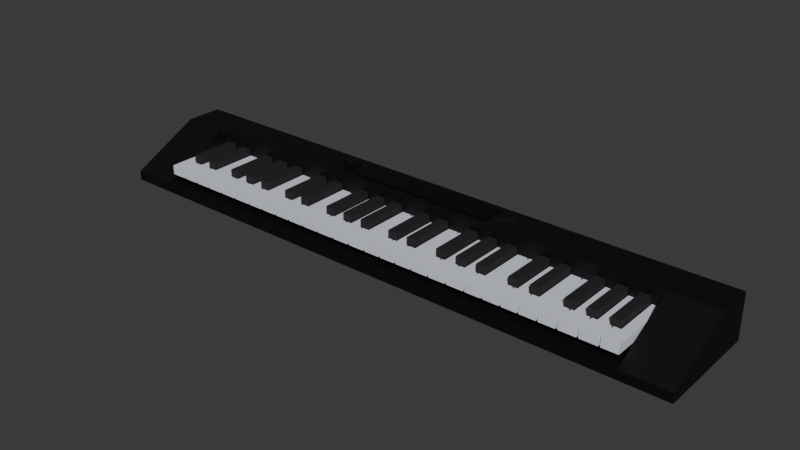 # Source: synthesizer.blend  (saved by Blender 4.0.36; exported with 4.5.12 LTS)
import bpy
from mathutils import Matrix  # noqa: F401  (used for matrix-valued properties, if any)

bpy.ops.wm.read_factory_settings(use_empty=True)
scene = bpy.context.scene
scene.name = 'Scene'

# ---- materials (node trees are filled in below, after node groups)
mat_chassis = bpy.data.materials.new('chassis')
mat_chassis.use_backface_culling = True
mat_chassis.use_transparent_shadow = False
mat_chassis.diffuse_color = (0.01696, 0.01696, 0.01696, 1.0)
mat_screen = bpy.data.materials.new('screen')
mat_screen.use_backface_culling = True
mat_screen.use_transparent_shadow = False
mat_screen.diffuse_color = (0.0, 0.0, 0.0, 1.0)
mat_key_white = bpy.data.materials.new('key_white')
mat_key_white.use_backface_culling = True
mat_key_white.use_transparent_shadow = False
mat_key_white.diffuse_color = (0.8668, 0.8964, 1.0, 1.0)
mat_key_black = bpy.data.materials.new('key_black')
mat_key_black.use_backface_culling = True
mat_key_black.use_transparent_shadow = False
mat_key_black.diffuse_color = (0.02519, 0.02519, 0.02519, 1.0)

# ---- material node trees
mat_chassis.use_nodes = True; mat_chassis.node_tree.nodes.clear()
_N = mat_chassis.node_tree.nodes; _L = mat_chassis.node_tree.links
n0 = _N.new('ShaderNodeBsdfPrincipled'); n0.name = 'Principled BSDF'; n0.location = (10, 300)
n0.inputs[0].default_value = (0.01696, 0.01696, 0.01696, 1.0)
n0.inputs[1].default_value = 0.8
n0.inputs[2].default_value = 0.6
n1 = _N.new('ShaderNodeOutputMaterial'); n1.name = 'Material Output'; n1.location = (320, 270)
_L.new(n0.outputs[0], n1.inputs[0])
n1.is_active_output = True
mat_screen.use_nodes = True; mat_screen.node_tree.nodes.clear()
_N = mat_screen.node_tree.nodes; _L = mat_screen.node_tree.links
n0 = _N.new('ShaderNodeBsdfPrincipled'); n0.name = 'Principled BSDF'; n0.location = (10, 300)
n0.inputs[0].default_value = (0.0, 0.0, 0.0, 1.0)
n0.inputs[1].default_value = 0.1
n0.inputs[2].default_value = 0.1
n1 = _N.new('ShaderNodeOutputMaterial'); n1.name = 'Material Output'; n1.location = (320, 270)
_L.new(n0.outputs[0], n1.inputs[0])
n1.is_active_output = True
mat_key_white.use_nodes = True; mat_key_white.node_tree.nodes.clear()
_N = mat_key_white.node_tree.nodes; _L = mat_key_white.node_tree.links
n0 = _N.new('ShaderNodeBsdfPrincipled'); n0.name = 'Principled BSDF'; n0.location = (10, 300)
n0.inputs[0].default_value = (0.8668, 0.8964, 1.0, 1.0)
n0.inputs[1].default_value = 0.35
n0.inputs[2].default_value = 0.75
n1 = _N.new('ShaderNodeOutputMaterial'); n1.name = 'Material Output'; n1.location = (320, 270)
_L.new(n0.outputs[0], n1.inputs[0])
n1.is_active_output = True
mat_key_black.use_nodes = True; mat_key_black.node_tree.nodes.clear()
_N = mat_key_black.node_tree.nodes; _L = mat_key_black.node_tree.links
n0 = _N.new('ShaderNodeBsdfPrincipled'); n0.name = 'Principled BSDF'; n0.location = (10, 300)
n0.inputs[0].default_value = (0.02519, 0.02519, 0.02519, 1.0)
n0.inputs[1].default_value = 0.5
n0.inputs[2].default_value = 0.85
n1 = _N.new('ShaderNodeOutputMaterial'); n1.name = 'Material Output'; n1.location = (320, 270)
_L.new(n0.outputs[0], n1.inputs[0])
n1.is_active_output = True

# ---- world
world_world = bpy.data.worlds.new('World'); scene.world = world_world
world_world.use_nodes = True; world_world.node_tree.nodes.clear()
_N = world_world.node_tree.nodes; _L = world_world.node_tree.links
n0 = _N.new('ShaderNodeOutputWorld'); n0.name = 'World Output'; n0.location = (300, 300)
n1 = _N.new('ShaderNodeBackground'); n1.name = 'Background'; n1.location = (10, 300)
n1.inputs[0].default_value = (0.05088, 0.05088, 0.05088, 1.0)
_L.new(n1.outputs[0], n0.inputs[0])
n0.is_active_output = True
world_world.color = (0.05088, 0.05088, 0.05088)
world_world.use_sun_shadow = False
world_world.sun_shadow_jitter_overblur = 0.0

# ---- meshes
me_bottom_panel = bpy.data.meshes.new('bottom_panel')
me_bottom_panel.from_pydata([(-0.5, 0.5, 0.0), (-0.5, -0.5, 0.0), (0.5, 0.5, 0.0), (0.5, -0.5, 0.0), (0.5, -0.5, 0.0), (0.5, -0.5, 1.0), (0.5, 0.5, 0.0), (0.5, 0.5, 1.0), (0.5, -0.5, 0.0), (-0.5, -0.5, 0.0), (0.5, -0.5, 1.0), (-0.5, -0.5, 1.0), (-0.5, 0.5, 0.0), (0.5, 0.5, 0.0), (-0.5, 0.5, 1.0), (0.5, 0.5, 1.0), (-0.5, -0.5, 1.0), (-0.5, -0.5, 0.0), (-0.5, 0.5, 1.0), (-0.5, 0.5, 0.0), (-0.5, -0.5, 1.0), (-0.5, 0.5, 1.0), (0.5, -0.5, 1.0), (0.5, 0.5, 1.0)], [], [(2, 1, 0), (1, 2, 3), (6, 5, 4), (5, 6, 7), (10, 9, 8), (9, 10, 11), (14, 13, 12), (13, 14, 15), (18, 17, 16), (17, 18, 19), (22, 21, 20), (21, 22, 23)])
_uv = me_bottom_panel.uv_layers.new(name='UVMap')
_uv.uv.foreach_set('vector', [31.9, 2.0, -31.9, 9.5, -31.9, 2.0, -31.9, 9.5, 31.9, 2.0, 31.9, 9.5, -2.0, 0.0, -9.5, 1.0, -9.5, 0.0, -9.5, 1.0, -2.0, 0.0, -2.0, 1.0, 31.9, 1.0, -31.9, 0.0, 31.9, 0.0, -31.9, 0.0, 31.9, 1.0, -31.9, 1.0, 31.9, 1.0, -31.9, 0.0, 31.9, 0.0, -31.9, 0.0, 31.9, 1.0, -31.9, 1.0, 2.0, 1.0, 9.5, 0.0, 9.5, 1.0, 9.5, 0.0, 2.0, 1.0, 2.0, 0.0, 31.9, -9.5, -31.9, -2.0, -31.9, -9.5, -31.9, -2.0, 31.9, -9.5, 31.9, -2.0])
me_bottom_panel.materials.append(mat_chassis)
me_bottom_panel.update()
me_bottom_panel.normals_split_custom_set([tuple(v) for v in zip(*[iter([0.0, 0.0, -1.0, 0.0, 0.0, -1.0, 0.0, 0.0, -1.0, 0.0, 0.0, -1.0, 0.0, 0.0, -1.0, 0.0, 0.0, -1.0, 1.0, 0.0, 0.0, 1.0, 0.0, 0.0, 1.0, 0.0, 0.0, 1.0, 0.0, 0.0, 1.0, 0.0, 0.0, 1.0, 0.0, 0.0, 0.0, -1.0, 0.0, 0.0, -1.0, 0.0, 0.0, -1.0, 0.0, 0.0, -1.0, 0.0, 0.0, -1.0, 0.0, 0.0, -1.0, 0.0, 0.0, 1.0, 0.0, 0.0, 1.0, 0.0, 0.0, 1.0, 0.0, 0.0, 1.0, 0.0, 0.0, 1.0, 0.0, 0.0, 1.0, 0.0, -1.0, 0.0, 0.0, -1.0, 0.0, 0.0, -1.0, 0.0, 0.0, -1.0, 0.0, 0.0, -1.0, 0.0, 0.0, -1.0, 0.0, 0.0, 0.0, 0.0, 1.0, 0.0, 0.0, 1.0, 0.0, 0.0, 1.0, 0.0, 0.0, 1.0, 0.0, 0.0, 1.0, 0.0, 0.0, 1.0])] * 3)])
me_back_panel = bpy.data.meshes.new('back_panel')
me_back_panel.from_pydata([(-0.5, 0.5, 0.0), (-0.5, -0.5, 0.0), (0.5, 0.5, 0.0), (0.5, -0.5, 0.0), (0.5, -0.5, 0.0), (0.5, -0.5, 1.0), (0.5, 0.5, 0.0), (0.5, 0.5, 1.0), (0.5, -0.5, 0.0), (-0.5, -0.5, 0.0), (0.5, -0.5, 1.0), (-0.5, -0.5, 1.0), (-0.5, 0.5, 0.0), (0.5, 0.5, 0.0), (-0.5, 0.5, 1.0), (0.5, 0.5, 1.0), (-0.5, -0.5, 1.0), (-0.5, -0.5, 0.0), (-0.5, 0.5, 1.0), (-0.5, 0.5, 0.0), (-0.5, -0.5, 1.0), (-0.5, 0.5, 1.0), (0.5, -0.5, 1.0), (0.5, 0.5, 1.0)], [], [(2, 1, 0), (1, 2, 3), (6, 5, 4), (5, 6, 7), (10, 9, 8), (9, 10, 11), (14, 13, 12), (13, 14, 15), (18, 17, 16), (17, 18, 19), (22, 21, 20), (21, 22, 23)])
_uv = me_back_panel.uv_layers.new(name='UVMap')
_uv.uv.foreach_set('vector', [31.9, -2.0, -31.9, 2.0, -31.9, -2.0, -31.9, 2.0, 31.9, -2.0, 31.9, 2.0, 2.0, 0.0, -2.0, 4.75, -2.0, 0.0, -2.0, 4.75, 2.0, 0.0, 2.0, 4.75, 31.9, 4.75, -31.9, 0.0, 31.9, 0.0, -31.9, 0.0, 31.9, 4.75, -31.9, 4.75, 31.9, 4.75, -31.9, 0.0, 31.9, 0.0, -31.9, 0.0, 31.9, 4.75, -31.9, 4.75, -2.0, 4.75, 2.0, 0.0, 2.0, 4.75, 2.0, 0.0, -2.0, 4.75, -2.0, 0.0, 31.9, -2.0, -31.9, 2.0, -31.9, -2.0, -31.9, 2.0, 31.9, -2.0, 31.9, 2.0])
me_back_panel.materials.append(mat_chassis)
me_back_panel.update()
me_back_panel.normals_split_custom_set([tuple(v) for v in zip(*[iter([0.0, 0.0, -1.0, 0.0, 0.0, -1.0, 0.0, 0.0, -1.0, 0.0, 0.0, -1.0, 0.0, 0.0, -1.0, 0.0, 0.0, -1.0, 1.0, 0.0, 0.0, 1.0, 0.0, 0.0, 1.0, 0.0, 0.0, 1.0, 0.0, 0.0, 1.0, 0.0, 0.0, 1.0, 0.0, 0.0, 0.0, -1.0, 0.0, 0.0, -1.0, 0.0, 0.0, -1.0, 0.0, 0.0, -1.0, 0.0, 0.0, -1.0, 0.0, 0.0, -1.0, 0.0, 0.0, 1.0, 0.0, 0.0, 1.0, 0.0, 0.0, 1.0, 0.0, 0.0, 1.0, 0.0, 0.0, 1.0, 0.0, 0.0, 1.0, 0.0, -1.0, 0.0, 0.0, -1.0, 0.0, 0.0, -1.0, 0.0, 0.0, -1.0, 0.0, 0.0, -1.0, 0.0, 0.0, -1.0, 0.0, 0.0, 0.0, 0.0, 1.0, 0.0, 0.0, 1.0, 0.0, 0.0, 1.0, 0.0, 0.0, 1.0, 0.0, 0.0, 1.0, 0.0, 0.0, 1.0])] * 3)])
me_side_panel = bpy.data.meshes.new('side_panel')
me_side_panel.from_pydata([(-0.5, 0.5, 0.0), (-0.5, -0.5, 0.0), (0.5, 0.5, 0.0), (0.5, -0.5, 0.0), (0.5, -0.5, 0.0), (-0.5, -0.5, 0.0), (0.5, -0.5, 1.0), (-0.5, -0.5, 1.0), (-0.5, -0.5, 1.0), (-0.5, -0.5, 0.0), (-0.5, 0.5, 0.0), (0.5, -0.5, 0.0), (0.5, -0.5, 1.0), (0.5, 0.5, 0.0), (-0.5, 0.5, 0.0), (0.5, 0.5, 0.0), (-0.5, -0.5, 1.0), (0.5, -0.5, 1.0)], [], [(2, 1, 0), (1, 2, 3), (6, 5, 4), (5, 6, 7), (10, 9, 8), (13, 12, 11), (16, 15, 14), (15, 16, 17)])
_uv = me_side_panel.uv_layers.new(name='UVMap')
_uv.uv.foreach_set('vector', [-31.9, 9.5, -26.9, 2.0, -26.9, 9.5, -26.9, 2.0, -31.9, 9.5, -31.9, 2.0, 31.9, 4.75, 26.9, 1.0, 31.9, 1.0, 26.9, 1.0, 31.9, 4.75, 26.9, 4.75, -9.5, 1.0, -2.0, 1.0, -2.0, 4.75, 9.5, 1.0, 2.0, 4.75, 2.0, 1.0, -26.9, -2.0, -31.9, -9.5, -26.9, -9.5, -31.9, -9.5, -26.9, -2.0, -31.9, -2.0])
me_side_panel.materials.append(mat_chassis)
me_side_panel.update()
me_side_panel.normals_split_custom_set([tuple(v) for v in zip(*[iter([0.0, 0.0, -1.0, 0.0, 0.0, -1.0, 0.0, 0.0, -1.0, 0.0, 0.0, -1.0, 0.0, 0.0, -1.0, 0.0, 0.0, -1.0, 0.0, -1.0, 0.0, 0.0, -1.0, 0.0, 0.0, -1.0, 0.0, 0.0, -1.0, 0.0, 0.0, -1.0, 0.0, 0.0, -1.0, 0.0, -1.0, 0.0, 0.0, -1.0, 0.0, 0.0, -1.0, 0.0, 0.0, 1.0, 0.0, 0.0, 1.0, 0.0, 0.0, 1.0, 0.0, 0.0, 0.0, 0.7071, 0.7071, 0.0, 0.7071, 0.7071, 0.0, 0.7071, 0.7071, 0.0, 0.7071, 0.7071, 0.0, 0.7071, 0.7071, 0.0, 0.7071, 0.7071])] * 3)])
me_screen = bpy.data.meshes.new('screen')
me_screen.from_pydata([(-0.5, 0.5, 0.0), (-0.5, -0.5, 0.0), (0.5, 0.5, 0.0), (0.5, -0.5, 0.0), (0.5, -0.5, 0.0), (0.5, -0.5, 1.0), (0.5, 0.5, 0.0), (0.5, 0.5, 1.0), (0.5, -0.5, 0.0), (-0.5, -0.5, 0.0), (0.5, -0.5, 1.0), (-0.5, -0.5, 1.0), (-0.5, 0.5, 0.0), (0.5, 0.5, 0.0), (-0.5, 0.5, 1.0), (0.5, 0.5, 1.0), (-0.5, -0.5, 1.0), (-0.5, -0.5, 0.0), (-0.5, 0.5, 1.0), (-0.5, 0.5, 0.0), (-0.5, -0.5, 1.0), (-0.5, 0.5, 1.0), (0.5, -0.5, 1.0), (0.5, 0.5, 1.0)], [], [(2, 1, 0), (1, 2, 3), (6, 5, 4), (5, 6, 7), (10, 9, 8), (9, 10, 11), (14, 13, 12), (13, 14, 15), (18, 17, 16), (17, 18, 19), (22, 21, 20), (21, 22, 23)])
_uv = me_screen.uv_layers.new(name='UVMap')
_uv.uv.foreach_set('vector', [-8.0, 1.3, 8.0, -1.3, 8.0, 1.3, 8.0, -1.3, -8.0, 1.3, -8.0, -1.3, 1.3, 4.75, -1.3, 4.85, -1.3, 4.75, -1.3, 4.85, 1.3, 4.75, 1.3, 4.85, 8.0, 4.85, -8.0, 4.75, 8.0, 4.75, -8.0, 4.75, 8.0, 4.85, -8.0, 4.85, 8.0, 4.85, -8.0, 4.75, 8.0, 4.75, -8.0, 4.75, 8.0, 4.85, -8.0, 4.85, -1.3, 4.85, 1.3, 4.75, 1.3, 4.85, 1.3, 4.75, -1.3, 4.85, -1.3, 4.75, -8.0, 1.3, 8.0, -1.3, 8.0, 1.3, 8.0, -1.3, -8.0, 1.3, -8.0, -1.3])
me_screen.materials.append(mat_screen)
me_screen.update()
me_screen.normals_split_custom_set([tuple(v) for v in zip(*[iter([0.0, 0.0, -1.0, 0.0, 0.0, -1.0, 0.0, 0.0, -1.0, 0.0, 0.0, -1.0, 0.0, 0.0, -1.0, 0.0, 0.0, -1.0, 1.0, 0.0, 0.0, 1.0, 0.0, 0.0, 1.0, 0.0, 0.0, 1.0, 0.0, 0.0, 1.0, 0.0, 0.0, 1.0, 0.0, 0.0, 0.0, -1.0, 0.0, 0.0, -1.0, 0.0, 0.0, -1.0, 0.0, 0.0, -1.0, 0.0, 0.0, -1.0, 0.0, 0.0, -1.0, 0.0, 0.0, 1.0, 0.0, 0.0, 1.0, 0.0, 0.0, 1.0, 0.0, 0.0, 1.0, 0.0, 0.0, 1.0, 0.0, 0.0, 1.0, 0.0, -1.0, 0.0, 0.0, -1.0, 0.0, 0.0, -1.0, 0.0, 0.0, -1.0, 0.0, 0.0, -1.0, 0.0, 0.0, -1.0, 0.0, 0.0, 0.0, 0.0, 1.0, 0.0, 0.0, 1.0, 0.0, 0.0, 1.0, 0.0, 0.0, 1.0, 0.0, 0.0, 1.0, 0.0, 0.0, 1.0])] * 3)])
me_button = bpy.data.meshes.new('button')
me_button.from_pydata([(-0.5, 0.5, 0.0), (0.0, -0.5, 0.0), (0.5, 0.5, 0.0), (-0.5, 0.5, 0.0), (0.5, 0.5, 0.0), (-0.5, 0.5, 1.0), (0.5, 0.5, 1.0), (0.0, -0.5, 1.0), (-0.5, 0.5, 1.0), (0.5, 0.5, 1.0), (0.0, -0.5, 1.0), (0.0, -0.5, 0.0), (-0.5, 0.5, 1.0), (-0.5, 0.5, 0.0), (0.0, -0.5, 0.0), (0.0, -0.5, 1.0), (0.5, 0.5, 0.0), (0.5, 0.5, 1.0)], [], [(2, 1, 0), (5, 4, 3), (4, 5, 6), (9, 8, 7), (12, 11, 10), (11, 12, 13), (16, 15, 14), (15, 16, 17)])
_uv = me_button.uv_layers.new(name='UVMap')
_uv.uv.foreach_set('vector', [8.875, -0.875, 10.62, -1.192e-07, 8.875, 0.875, 0.875, 5.25, -0.875, 4.75, 0.875, 4.75, -0.875, 4.75, 0.875, 5.25, -0.875, 5.25, 8.875, 0.875, 8.875, -0.875, 10.62, 1.192e-07, 8.875, 5.25, 10.62, 4.75, 10.62, 5.25, 10.62, 4.75, 8.875, 5.25, 8.875, 4.75, -8.875, 4.75, -10.62, 5.25, -10.62, 4.75, -10.62, 5.25, -8.875, 4.75, -8.875, 5.25])
me_button.materials.append(mat_chassis)
me_button.update()
me_button.normals_split_custom_set([tuple(v) for v in zip(*[iter([0.0, 0.0, -1.0, 0.0, 0.0, -1.0, 0.0, 0.0, -1.0, 0.0, 1.0, 0.0, 0.0, 1.0, 0.0, 0.0, 1.0, 0.0, 0.0, 1.0, 0.0, 0.0, 1.0, 0.0, 0.0, 1.0, 0.0, 0.0, 0.0, 1.0, 0.0, 0.0, 1.0, 0.0, 0.0, 1.0, -0.8944, -0.4472, 0.0, -0.8944, -0.4472, 0.0, -0.8944, -0.4472, 0.0, -0.8944, -0.4472, 0.0, -0.8944, -0.4472, 0.0, -0.8944, -0.4472, 0.0, 0.8944, -0.4472, 0.0, 0.8944, -0.4472, 0.0, 0.8944, -0.4472, 0.0, 0.8944, -0.4472, 0.0, 0.8944, -0.4472, 0.0, 0.8944, -0.4472, 0.0])] * 3)])
me_key_c = bpy.data.meshes.new('key_c')
me_key_c.from_pydata([(-0.5, 0.5, 0.0), (-0.5, -0.5, 0.0), (0.5, 0.5, 0.0), (0.5, -0.5, 0.0), (0.5, -0.5, 0.0), (0.5, -0.5, 1.0), (0.5, 0.5, 0.0), (0.5, 0.5, 1.0), (0.5, -0.5, 0.0), (-0.5, -0.5, 0.0), (0.5, -0.5, 1.0), (-0.5, -0.5, 1.0), (-0.5, 0.5, 0.0), (0.5, 0.5, 0.0), (-0.5, 0.5, 1.0), (0.5, 0.5, 1.0), (-0.5, -0.5, 1.0), (-0.5, -0.5, 0.0), (-0.5, 0.5, 1.0), (-0.5, 0.5, 0.0), (-0.5, -0.5, 1.0), (-0.5, 0.5, 1.0), (0.5, -0.5, 1.0), (0.5, 0.5, 1.0), (-1.2, 0.5, 0.0), (-1.2, 0.2143, 0.0), (-0.5, 0.5, 0.0), (-0.5, 0.2143, 0.0), (-0.5, 0.2143, 0.0), (-0.5, 0.2143, 1.0), (-0.5, 0.5, 0.0), (-0.5, 0.5, 1.0), (-0.5, 0.2143, 0.0), (-1.2, 0.2143, 0.0), (-0.5, 0.2143, 1.0), (-1.2, 0.2143, 1.0), (-1.2, 0.5, 0.0), (-0.5, 0.5, 0.0), (-1.2, 0.5, 1.0), (-0.5, 0.5, 1.0), (-1.2, 0.2143, 1.0), (-1.2, 0.2143, 0.0), (-1.2, 0.5, 1.0), (-1.2, 0.5, 0.0), (-1.2, 0.2143, 1.0), (-1.2, 0.5, 1.0), (-0.5, 0.2143, 1.0), (-0.5, 0.5, 1.0)], [], [(2, 1, 0), (1, 2, 3), (6, 5, 4), (5, 6, 7), (10, 9, 8), (9, 10, 11), (14, 13, 12), (13, 14, 15), (18, 17, 16), (17, 18, 19), (22, 21, 20), (21, 22, 23), (26, 25, 24), (25, 26, 27), (30, 29, 28), (29, 30, 31), (34, 33, 32), (33, 34, 35), (38, 37, 36), (37, 38, 39), (42, 41, 40), (41, 42, 43), (46, 45, 44), (45, 46, 47)])
_uv = me_key_c.uv_layers.new(name='UVMap')
_uv.uv.foreach_set('vector', [-26.7, 9.0, -25.7, 2.0, -25.7, 9.0, -25.7, 2.0, -26.7, 9.0, -26.7, 2.0, 9.0, 2.0, 2.0, 3.0, 2.0, 2.0, 2.0, 3.0, 9.0, 2.0, 9.0, 3.0, 26.7, 3.0, 25.7, 2.0, 26.7, 2.0, 25.7, 2.0, 26.7, 3.0, 25.7, 3.0, -25.7, 3.0, -26.7, 2.0, -25.7, 2.0, -26.7, 2.0, -25.7, 3.0, -26.7, 3.0, -9.0, 3.0, -2.0, 2.0, -2.0, 3.0, -2.0, 2.0, -9.0, 3.0, -9.0, 2.0, -26.7, -2.0, -25.7, -9.0, -25.7, -2.0, -25.7, -9.0, -26.7, -2.0, -26.7, -9.0, -25.7, 9.0, -25.0, 7.0, -25.0, 9.0, -25.0, 7.0, -25.7, 9.0, -25.7, 7.0, 9.0, 2.0, 7.0, 3.0, 7.0, 2.0, 7.0, 3.0, 9.0, 2.0, 9.0, 3.0, 25.7, 3.0, 25.0, 2.0, 25.7, 2.0, 25.0, 2.0, 25.7, 3.0, 25.0, 3.0, -25.0, 3.0, -25.7, 2.0, -25.0, 2.0, -25.7, 2.0, -25.0, 3.0, -25.7, 3.0, -9.0, 3.0, -7.0, 2.0, -7.0, 3.0, -7.0, 2.0, -9.0, 3.0, -9.0, 2.0, -25.7, -7.0, -25.0, -9.0, -25.0, -7.0, -25.0, -9.0, -25.7, -7.0, -25.7, -9.0])
me_key_c.materials.append(mat_key_white)
me_key_c.update()
me_key_c.normals_split_custom_set([tuple(v) for v in zip(*[iter([0.0, 0.0, -1.0, 0.0, 0.0, -1.0, 0.0, 0.0, -1.0, 0.0, 0.0, -1.0, 0.0, 0.0, -1.0, 0.0, 0.0, -1.0, 1.0, 0.0, 0.0, 1.0, 0.0, 0.0, 1.0, 0.0, 0.0, 1.0, 0.0, 0.0, 1.0, 0.0, 0.0, 1.0, 0.0, 0.0, 0.0, -1.0, 0.0, 0.0, -1.0, 0.0, 0.0, -1.0, 0.0, 0.0, -1.0, 0.0, 0.0, -1.0, 0.0, 0.0, -1.0, 0.0, 0.0, 1.0, 0.0, 0.0, 1.0, 0.0, 0.0, 1.0, 0.0, 0.0, 1.0, 0.0, 0.0, 1.0, 0.0, 0.0, 1.0, 0.0, -1.0, 0.0, 0.0, -1.0, 0.0, 0.0, -1.0, 0.0, 0.0, -1.0, 0.0, 0.0, -1.0, 0.0, 0.0, -1.0, 0.0, 0.0, 0.0, 0.0, 1.0, 0.0, 0.0, 1.0, 0.0, 0.0, 1.0, 0.0, 0.0, 1.0, 0.0, 0.0, 1.0, 0.0, 0.0, 1.0, 0.0, 0.0, -1.0, 0.0, 0.0, -1.0, 0.0, 0.0, -1.0, 0.0, 0.0, -1.0, 0.0, 0.0, -1.0, 0.0, 0.0, -1.0, 1.0, 0.0, 0.0, 1.0, 0.0, 0.0, 1.0, 0.0, 0.0, 1.0, 0.0, 0.0, 1.0, 0.0, 0.0, 1.0, 0.0, 0.0, 0.0, -1.0, 0.0, 0.0, -1.0, 0.0, 0.0, -1.0, 0.0, 0.0, -1.0, 0.0, 0.0, -1.0, 0.0, 0.0, -1.0, 0.0, 0.0, 1.0, 0.0, 0.0, 1.0, 0.0, 0.0, 1.0, 0.0, 0.0, 1.0, 0.0, 0.0, 1.0, 0.0, 0.0, 1.0, 0.0, -1.0, 0.0, 0.0, -1.0, 0.0, 0.0, -1.0, 0.0, 0.0, -1.0, 0.0, 0.0, -1.0, 0.0, 0.0, -1.0, 0.0, 0.0, 0.0, 0.0, 1.0, 0.0, 0.0, 1.0, 0.0, 0.0, 1.0, 0.0, 0.0, 1.0, 0.0, 0.0, 1.0, 0.0, 0.0, 1.0])] * 3)])
me_key_c_1 = bpy.data.meshes.new('key_c#')
me_key_c_1.from_pydata([(-0.5, 0.5, 0.0), (-0.5, -0.5, 0.0), (0.5, 0.5, 0.0), (0.5, -0.5, 0.0), (0.5, -0.5, 0.0), (0.5, -0.5, 1.0), (0.5, 0.5, 0.0), (0.5, 0.5, 1.0), (0.5, -0.5, 0.0), (-0.5, -0.5, 0.0), (0.5, -0.5, 1.0), (-0.5, -0.5, 1.0), (-0.5, 0.5, 0.0), (0.5, 0.5, 0.0), (-0.5, 0.5, 1.0), (0.5, 0.5, 1.0), (-0.5, -0.5, 1.0), (-0.5, -0.5, 0.0), (-0.5, 0.5, 1.0), (-0.5, 0.5, 0.0), (-0.5, -0.5, 1.0), (-0.5, 0.5, 1.0), (0.5, -0.5, 1.0), (0.5, 0.5, 1.0)], [], [(2, 1, 0), (1, 2, 3), (6, 5, 4), (5, 6, 7), (10, 9, 8), (9, 10, 11), (14, 13, 12), (13, 14, 15), (18, 17, 16), (17, 18, 19), (22, 21, 20), (21, 22, 23)])
_uv = me_key_c_1.uv_layers.new(name='UVMap')
_uv.uv.foreach_set('vector', [-25.6, 6.8, -24.6, 2.0, -24.6, 6.8, -24.6, 2.0, -25.6, 6.8, -25.6, 2.0, 6.8, 2.75, 2.0, 3.75, 2.0, 2.75, 2.0, 3.75, 6.8, 2.75, 6.8, 3.75, 25.6, 3.75, 24.6, 2.75, 25.6, 2.75, 24.6, 2.75, 25.6, 3.75, 24.6, 3.75, -24.6, 3.75, -25.6, 2.75, -24.6, 2.75, -25.6, 2.75, -24.6, 3.75, -25.6, 3.75, -6.8, 3.75, -2.0, 2.75, -2.0, 3.75, -2.0, 2.75, -6.8, 3.75, -6.8, 2.75, -25.6, -2.0, -24.6, -6.8, -24.6, -2.0, -24.6, -6.8, -25.6, -2.0, -25.6, -6.8])
me_key_c_1.materials.append(mat_key_black)
me_key_c_1.update()
me_key_c_1.normals_split_custom_set([tuple(v) for v in zip(*[iter([0.0, 0.0, -1.0, 0.0, 0.0, -1.0, 0.0, 0.0, -1.0, 0.0, 0.0, -1.0, 0.0, 0.0, -1.0, 0.0, 0.0, -1.0, 1.0, 0.0, 0.0, 1.0, 0.0, 0.0, 1.0, 0.0, 0.0, 1.0, 0.0, 0.0, 1.0, 0.0, 0.0, 1.0, 0.0, 0.0, 0.0, -1.0, 0.0, 0.0, -1.0, 0.0, 0.0, -1.0, 0.0, 0.0, -1.0, 0.0, 0.0, -1.0, 0.0, 0.0, -1.0, 0.0, 0.0, 1.0, 0.0, 0.0, 1.0, 0.0, 0.0, 1.0, 0.0, 0.0, 1.0, 0.0, 0.0, 1.0, 0.0, 0.0, 1.0, 0.0, -1.0, 0.0, 0.0, -1.0, 0.0, 0.0, -1.0, 0.0, 0.0, -1.0, 0.0, 0.0, -1.0, 0.0, 0.0, -1.0, 0.0, 0.0, 0.0, 0.0, 1.0, 0.0, 0.0, 1.0, 0.0, 0.0, 1.0, 0.0, 0.0, 1.0, 0.0, 0.0, 1.0, 0.0, 0.0, 1.0])] * 3)])
me_key_d = bpy.data.meshes.new('key_d')
me_key_d.from_pydata([(-0.5, 0.5, 0.0), (-0.5, -0.5, 0.0), (0.5, 0.5, 0.0), (0.5, -0.5, 0.0), (0.5, -0.5, 0.0), (0.5, -0.5, 1.0), (0.5, 0.5, 0.0), (0.5, 0.5, 1.0), (0.5, -0.5, 0.0), (-0.5, -0.5, 0.0), (0.5, -0.5, 1.0), (-0.5, -0.5, 1.0), (-0.5, 0.5, 0.0), (0.5, 0.5, 0.0), (-0.5, 0.5, 1.0), (0.5, 0.5, 1.0), (-0.5, -0.5, 1.0), (-0.5, -0.5, 0.0), (-0.5, 0.5, 1.0), (-0.5, 0.5, 0.0), (-0.5, -0.5, 1.0), (-0.5, 0.5, 1.0), (0.5, -0.5, 1.0), (0.5, 0.5, 1.0), (-3.833, 0.5, 0.0), (-3.833, -3.0, 0.0), (-0.5, 0.5, 0.0), (-0.5, -3.0, 0.0), (-0.5, -3.0, 0.0), (-0.5, -3.0, 1.0), (-0.5, 0.5, 0.0), (-0.5, 0.5, 1.0), (-0.5, -3.0, 0.0), (-3.833, -3.0, 0.0), (-0.5, -3.0, 1.0), (-3.833, -3.0, 1.0), (-3.833, 0.5, 0.0), (-0.5, 0.5, 0.0), (-3.833, 0.5, 1.0), (-0.5, 0.5, 1.0), (-3.833, -3.0, 1.0), (-3.833, -3.0, 0.0), (-3.833, 0.5, 1.0), (-3.833, 0.5, 0.0), (-3.833, -3.0, 1.0), (-3.833, 0.5, 1.0), (-0.5, -3.0, 1.0), (-0.5, 0.5, 1.0), (-4.833, 0.5, 0.0), (-4.833, -0.5, 0.0), (-3.833, 0.5, 0.0), (-3.833, -0.5, 0.0), (-3.833, -0.5, 0.0), (-3.833, -0.5, 1.0), (-3.833, 0.5, 0.0), (-3.833, 0.5, 1.0), (-3.833, -0.5, 0.0), (-4.833, -0.5, 0.0), (-3.833, -0.5, 1.0), (-4.833, -0.5, 1.0), (-4.833, 0.5, 0.0), (-3.833, 0.5, 0.0), (-4.833, 0.5, 1.0), (-3.833, 0.5, 1.0), (-4.833, -0.5, 1.0), (-4.833, -0.5, 0.0), (-4.833, 0.5, 1.0), (-4.833, 0.5, 0.0), (-4.833, -0.5, 1.0), (-4.833, 0.5, 1.0), (-3.833, -0.5, 1.0), (-3.833, 0.5, 1.0)], [], [(2, 1, 0), (1, 2, 3), (6, 5, 4), (5, 6, 7), (10, 9, 8), (9, 10, 11), (14, 13, 12), (13, 14, 15), (18, 17, 16), (17, 18, 19), (22, 21, 20), (21, 22, 23), (26, 25, 24), (25, 26, 27), (30, 29, 28), (29, 30, 31), (34, 33, 32), (33, 34, 35), (38, 37, 36), (37, 38, 39), (42, 41, 40), (41, 42, 43), (46, 45, 44), (45, 46, 47), (50, 49, 48), (49, 50, 51), (54, 53, 52), (53, 54, 55), (58, 57, 56), (57, 58, 59), (62, 61, 60), (61, 62, 63), (66, 65, 64), (65, 66, 67), (70, 69, 68), (69, 70, 71)])
_uv = me_key_d.uv_layers.new(name='UVMap')
_uv.uv.foreach_set('vector', [-24.8, 9.0, -24.5, 7.0, -24.5, 9.0, -24.5, 7.0, -24.8, 9.0, -24.8, 7.0, 9.0, 2.0, 7.0, 3.0, 7.0, 2.0, 7.0, 3.0, 9.0, 2.0, 9.0, 3.0, 24.8, 3.0, 24.5, 2.0, 24.8, 2.0, 24.5, 2.0, 24.8, 3.0, 24.5, 3.0, -24.5, 3.0, -24.8, 2.0, -24.5, 2.0, -24.8, 2.0, -24.5, 3.0, -24.8, 3.0, -9.0, 3.0, -7.0, 2.0, -7.0, 3.0, -7.0, 2.0, -9.0, 3.0, -9.0, 2.0, -24.8, -7.0, -24.5, -9.0, -24.5, -7.0, -24.5, -9.0, -24.8, -7.0, -24.8, -9.0, -24.5, 9.0, -23.5, 2.0, -23.5, 9.0, -23.5, 2.0, -24.5, 9.0, -24.5, 2.0, 9.0, 2.0, 2.0, 3.0, 2.0, 2.0, 2.0, 3.0, 9.0, 2.0, 9.0, 3.0, 24.5, 3.0, 23.5, 2.0, 24.5, 2.0, 23.5, 2.0, 24.5, 3.0, 23.5, 3.0, -23.5, 3.0, -24.5, 2.0, -23.5, 2.0, -24.5, 2.0, -23.5, 3.0, -24.5, 3.0, -9.0, 3.0, -2.0, 2.0, -2.0, 3.0, -2.0, 2.0, -9.0, 3.0, -9.0, 2.0, -24.5, -2.0, -23.5, -9.0, -23.5, -2.0, -23.5, -9.0, -24.5, -2.0, -24.5, -9.0, -23.5, 9.0, -23.2, 7.0, -23.2, 9.0, -23.2, 7.0, -23.5, 9.0, -23.5, 7.0, 9.0, 2.0, 7.0, 3.0, 7.0, 2.0, 7.0, 3.0, 9.0, 2.0, 9.0, 3.0, 23.5, 3.0, 23.2, 2.0, 23.5, 2.0, 23.2, 2.0, 23.5, 3.0, 23.2, 3.0, -23.2, 3.0, -23.5, 2.0, -23.2, 2.0, -23.5, 2.0, -23.2, 3.0, -23.5, 3.0, -9.0, 3.0, -7.0, 2.0, -7.0, 3.0, -7.0, 2.0, -9.0, 3.0, -9.0, 2.0, -23.5, -7.0, -23.2, -9.0, -23.2, -7.0, -23.2, -9.0, -23.5, -7.0, -23.5, -9.0])
me_key_d.materials.append(mat_key_white)
me_key_d.update()
me_key_d.normals_split_custom_set([tuple(v) for v in zip(*[iter([0.0, 0.0, -1.0, 0.0, 0.0, -1.0, 0.0, 0.0, -1.0, 0.0, 0.0, -1.0, 0.0, 0.0, -1.0, 0.0, 0.0, -1.0, 1.0, 0.0, 0.0, 1.0, 0.0, 0.0, 1.0, 0.0, 0.0, 1.0, 0.0, 0.0, 1.0, 0.0, 0.0, 1.0, 0.0, 0.0, 0.0, -1.0, 0.0, 0.0, -1.0, 0.0, 0.0, -1.0, 0.0, 0.0, -1.0, 0.0, 0.0, -1.0, 0.0, 0.0, -1.0, 0.0, 0.0, 1.0, 0.0, 0.0, 1.0, 0.0, 0.0, 1.0, 0.0, 0.0, 1.0, 0.0, 0.0, 1.0, 0.0, 0.0, 1.0, 0.0, -1.0, 0.0, 0.0, -1.0, 0.0, 0.0, -1.0, 0.0, 0.0, -1.0, 0.0, 0.0, -1.0, 0.0, 0.0, -1.0, 0.0, 0.0, 0.0, 0.0, 1.0, 0.0, 0.0, 1.0, 0.0, 0.0, 1.0, 0.0, 0.0, 1.0, 0.0, 0.0, 1.0, 0.0, 0.0, 1.0, 0.0, 0.0, -1.0, 0.0, 0.0, -1.0, 0.0, 0.0, -1.0, 0.0, 0.0, -1.0, 0.0, 0.0, -1.0, 0.0, 0.0, -1.0, 1.0, 0.0, 0.0, 1.0, 0.0, 0.0, 1.0, 0.0, 0.0, 1.0, 0.0, 0.0, 1.0, 0.0, 0.0, 1.0, 0.0, 0.0, 0.0, -1.0, 0.0, 0.0, -1.0, 0.0, 0.0, -1.0, 0.0, 0.0, -1.0, 0.0, 0.0, -1.0, 0.0, 0.0, -1.0, 0.0, 0.0, 1.0, 0.0, 0.0, 1.0, 0.0, 0.0, 1.0, 0.0, 0.0, 1.0, 0.0, 0.0, 1.0, 0.0, 0.0, 1.0, 0.0, -1.0, 0.0, 0.0, -1.0, 0.0, 0.0, -1.0, 0.0, 0.0, -1.0, 0.0, 0.0, -1.0, 0.0, 0.0, -1.0, 0.0, 0.0, 0.0, 0.0, 1.0, 0.0, 0.0, 1.0, 0.0, 0.0, 1.0, 0.0, 0.0, 1.0, 0.0, 0.0, 1.0, 0.0, 0.0, 1.0, 0.0, 0.0, -1.0, 0.0, 0.0, -1.0, 0.0, 0.0, -1.0, 0.0, 0.0, -1.0, 0.0, 0.0, -1.0, 0.0, 0.0, -1.0, 1.0, 0.0, 0.0, 1.0, 0.0, 0.0, 1.0, 0.0, 0.0, 1.0, 0.0, 0.0, 1.0, 0.0, 0.0, 1.0, 0.0, 0.0, 0.0, -1.0, 0.0, 0.0, -1.0, 0.0, 0.0, -1.0, 0.0, 0.0, -1.0, 0.0, 0.0, -1.0, 0.0, 0.0, -1.0, 0.0, 0.0, 1.0, 0.0, 0.0, 1.0, 0.0, 0.0, 1.0, 0.0, 0.0, 1.0, 0.0, 0.0, 1.0, 0.0, 0.0, 1.0, 0.0, -1.0, 0.0, 0.0, -1.0, 0.0, 0.0, -1.0, 0.0, 0.0, -1.0, 0.0, 0.0, -1.0, 0.0, 0.0, -1.0, 0.0, 0.0, 0.0, 0.0, 1.0, 0.0, 0.0, 1.0, 0.0, 0.0, 1.0, 0.0, 0.0, 1.0, 0.0, 0.0, 1.0, 0.0, 0.0, 1.0])] * 3)])
me_key_d_1 = bpy.data.meshes.new('key_d#')
me_key_d_1.from_pydata([(-0.5, 0.5, 0.0), (-0.5, -0.5, 0.0), (0.5, 0.5, 0.0), (0.5, -0.5, 0.0), (0.5, -0.5, 0.0), (0.5, -0.5, 1.0), (0.5, 0.5, 0.0), (0.5, 0.5, 1.0), (0.5, -0.5, 0.0), (-0.5, -0.5, 0.0), (0.5, -0.5, 1.0), (-0.5, -0.5, 1.0), (-0.5, 0.5, 0.0), (0.5, 0.5, 0.0), (-0.5, 0.5, 1.0), (0.5, 0.5, 1.0), (-0.5, -0.5, 1.0), (-0.5, -0.5, 0.0), (-0.5, 0.5, 1.0), (-0.5, 0.5, 0.0), (-0.5, -0.5, 1.0), (-0.5, 0.5, 1.0), (0.5, -0.5, 1.0), (0.5, 0.5, 1.0)], [], [(2, 1, 0), (1, 2, 3), (6, 5, 4), (5, 6, 7), (10, 9, 8), (9, 10, 11), (14, 13, 12), (13, 14, 15), (18, 17, 16), (17, 18, 19), (22, 21, 20), (21, 22, 23)])
_uv = me_key_d_1.uv_layers.new(name='UVMap')
_uv.uv.foreach_set('vector', [-23.4, 6.8, -22.4, 2.0, -22.4, 6.8, -22.4, 2.0, -23.4, 6.8, -23.4, 2.0, 6.8, 2.75, 2.0, 3.75, 2.0, 2.75, 2.0, 3.75, 6.8, 2.75, 6.8, 3.75, 23.4, 3.75, 22.4, 2.75, 23.4, 2.75, 22.4, 2.75, 23.4, 3.75, 22.4, 3.75, -22.4, 3.75, -23.4, 2.75, -22.4, 2.75, -23.4, 2.75, -22.4, 3.75, -23.4, 3.75, -6.8, 3.75, -2.0, 2.75, -2.0, 3.75, -2.0, 2.75, -6.8, 3.75, -6.8, 2.75, -23.4, -2.0, -22.4, -6.8, -22.4, -2.0, -22.4, -6.8, -23.4, -2.0, -23.4, -6.8])
me_key_d_1.materials.append(mat_key_black)
me_key_d_1.update()
me_key_d_1.normals_split_custom_set([tuple(v) for v in zip(*[iter([0.0, 0.0, -1.0, 0.0, 0.0, -1.0, 0.0, 0.0, -1.0, 0.0, 0.0, -1.0, 0.0, 0.0, -1.0, 0.0, 0.0, -1.0, 1.0, 0.0, 0.0, 1.0, 0.0, 0.0, 1.0, 0.0, 0.0, 1.0, 0.0, 0.0, 1.0, 0.0, 0.0, 1.0, 0.0, 0.0, 0.0, -1.0, 0.0, 0.0, -1.0, 0.0, 0.0, -1.0, 0.0, 0.0, -1.0, 0.0, 0.0, -1.0, 0.0, 0.0, -1.0, 0.0, 0.0, 1.0, 0.0, 0.0, 1.0, 0.0, 0.0, 1.0, 0.0, 0.0, 1.0, 0.0, 0.0, 1.0, 0.0, 0.0, 1.0, 0.0, -1.0, 0.0, 0.0, -1.0, 0.0, 0.0, -1.0, 0.0, 0.0, -1.0, 0.0, 0.0, -1.0, 0.0, 0.0, -1.0, 0.0, 0.0, 0.0, 0.0, 1.0, 0.0, 0.0, 1.0, 0.0, 0.0, 1.0, 0.0, 0.0, 1.0, 0.0, 0.0, 1.0, 0.0, 0.0, 1.0])] * 3)])
me_key_e = bpy.data.meshes.new('key_e')
me_key_e.from_pydata([(-0.5, 0.5, 0.0), (-0.5, -0.5, 0.0), (0.5, 0.5, 0.0), (0.5, -0.5, 0.0), (0.5, -0.5, 0.0), (0.5, -0.5, 1.0), (0.5, 0.5, 0.0), (0.5, 0.5, 1.0), (0.5, -0.5, 0.0), (-0.5, -0.5, 0.0), (0.5, -0.5, 1.0), (-0.5, -0.5, 1.0), (-0.5, 0.5, 0.0), (0.5, 0.5, 0.0), (-0.5, 0.5, 1.0), (0.5, 0.5, 1.0), (-0.5, -0.5, 1.0), (-0.5, -0.5, 0.0), (-0.5, 0.5, 1.0), (-0.5, 0.5, 0.0), (-0.5, -0.5, 1.0), (-0.5, 0.5, 1.0), (0.5, -0.5, 1.0), (0.5, 0.5, 1.0), (0.5, 0.5, 0.0), (0.5, 0.2143, 0.0), (1.2, 0.5, 0.0), (1.2, 0.2143, 0.0), (1.2, 0.2143, 0.0), (1.2, 0.2143, 1.0), (1.2, 0.5, 0.0), (1.2, 0.5, 1.0), (1.2, 0.2143, 0.0), (0.5, 0.2143, 0.0), (1.2, 0.2143, 1.0), (0.5, 0.2143, 1.0), (0.5, 0.5, 0.0), (1.2, 0.5, 0.0), (0.5, 0.5, 1.0), (1.2, 0.5, 1.0), (0.5, 0.2143, 1.0), (0.5, 0.2143, 0.0), (0.5, 0.5, 1.0), (0.5, 0.5, 0.0), (0.5, 0.2143, 1.0), (0.5, 0.5, 1.0), (1.2, 0.2143, 1.0), (1.2, 0.5, 1.0)], [], [(2, 1, 0), (1, 2, 3), (6, 5, 4), (5, 6, 7), (10, 9, 8), (9, 10, 11), (14, 13, 12), (13, 14, 15), (18, 17, 16), (17, 18, 19), (22, 21, 20), (21, 22, 23), (26, 25, 24), (25, 26, 27), (30, 29, 28), (29, 30, 31), (34, 33, 32), (33, 34, 35), (38, 37, 36), (37, 38, 39), (42, 41, 40), (41, 42, 43), (46, 45, 44), (45, 46, 47)])
_uv = me_key_e.uv_layers.new(name='UVMap')
_uv.uv.foreach_set('vector', [-22.3, 9.0, -21.3, 2.0, -21.3, 9.0, -21.3, 2.0, -22.3, 9.0, -22.3, 2.0, 9.0, 2.0, 2.0, 3.0, 2.0, 2.0, 2.0, 3.0, 9.0, 2.0, 9.0, 3.0, 22.3, 3.0, 21.3, 2.0, 22.3, 2.0, 21.3, 2.0, 22.3, 3.0, 21.3, 3.0, -21.3, 3.0, -22.3, 2.0, -21.3, 2.0, -22.3, 2.0, -21.3, 3.0, -22.3, 3.0, -9.0, 3.0, -2.0, 2.0, -2.0, 3.0, -2.0, 2.0, -9.0, 3.0, -9.0, 2.0, -22.3, -2.0, -21.3, -9.0, -21.3, -2.0, -21.3, -9.0, -22.3, -2.0, -22.3, -9.0, -23.0, 9.0, -22.3, 7.0, -22.3, 9.0, -22.3, 7.0, -23.0, 9.0, -23.0, 7.0, 9.0, 2.0, 7.0, 3.0, 7.0, 2.0, 7.0, 3.0, 9.0, 2.0, 9.0, 3.0, 23.0, 3.0, 22.3, 2.0, 23.0, 2.0, 22.3, 2.0, 23.0, 3.0, 22.3, 3.0, -22.3, 3.0, -23.0, 2.0, -22.3, 2.0, -23.0, 2.0, -22.3, 3.0, -23.0, 3.0, -9.0, 3.0, -7.0, 2.0, -7.0, 3.0, -7.0, 2.0, -9.0, 3.0, -9.0, 2.0, -23.0, -7.0, -22.3, -9.0, -22.3, -7.0, -22.3, -9.0, -23.0, -7.0, -23.0, -9.0])
me_key_e.materials.append(mat_key_white)
me_key_e.update()
me_key_e.normals_split_custom_set([tuple(v) for v in zip(*[iter([0.0, 0.0, -1.0, 0.0, 0.0, -1.0, 0.0, 0.0, -1.0, 0.0, 0.0, -1.0, 0.0, 0.0, -1.0, 0.0, 0.0, -1.0, 1.0, 0.0, 0.0, 1.0, 0.0, 0.0, 1.0, 0.0, 0.0, 1.0, 0.0, 0.0, 1.0, 0.0, 0.0, 1.0, 0.0, 0.0, 0.0, -1.0, 0.0, 0.0, -1.0, 0.0, 0.0, -1.0, 0.0, 0.0, -1.0, 0.0, 0.0, -1.0, 0.0, 0.0, -1.0, 0.0, 0.0, 1.0, 0.0, 0.0, 1.0, 0.0, 0.0, 1.0, 0.0, 0.0, 1.0, 0.0, 0.0, 1.0, 0.0, 0.0, 1.0, 0.0, -1.0, 0.0, 0.0, -1.0, 0.0, 0.0, -1.0, 0.0, 0.0, -1.0, 0.0, 0.0, -1.0, 0.0, 0.0, -1.0, 0.0, 0.0, 0.0, 0.0, 1.0, 0.0, 0.0, 1.0, 0.0, 0.0, 1.0, 0.0, 0.0, 1.0, 0.0, 0.0, 1.0, 0.0, 0.0, 1.0, 0.0, 0.0, -1.0, 0.0, 0.0, -1.0, 0.0, 0.0, -1.0, 0.0, 0.0, -1.0, 0.0, 0.0, -1.0, 0.0, 0.0, -1.0, 1.0, 0.0, 0.0, 1.0, 0.0, 0.0, 1.0, 0.0, 0.0, 1.0, 0.0, 0.0, 1.0, 0.0, 0.0, 1.0, 0.0, 0.0, 0.0, -1.0, 0.0, 0.0, -1.0, 0.0, 0.0, -1.0, 0.0, 0.0, -1.0, 0.0, 0.0, -1.0, 0.0, 0.0, -1.0, 0.0, 0.0, 1.0, 0.0, 0.0, 1.0, 0.0, 0.0, 1.0, 0.0, 0.0, 1.0, 0.0, 0.0, 1.0, 0.0, 0.0, 1.0, 0.0, -1.0, 0.0, 0.0, -1.0, 0.0, 0.0, -1.0, 0.0, 0.0, -1.0, 0.0, 0.0, -1.0, 0.0, 0.0, -1.0, 0.0, 0.0, 0.0, 0.0, 1.0, 0.0, 0.0, 1.0, 0.0, 0.0, 1.0, 0.0, 0.0, 1.0, 0.0, 0.0, 1.0, 0.0, 0.0, 1.0])] * 3)])
me_key_f = bpy.data.meshes.new('key_f')
me_key_f.from_pydata([(-0.5, 0.5, 0.0), (-0.5, -0.5, 0.0), (0.5, 0.5, 0.0), (0.5, -0.5, 0.0), (0.5, -0.5, 0.0), (0.5, -0.5, 1.0), (0.5, 0.5, 0.0), (0.5, 0.5, 1.0), (0.5, -0.5, 0.0), (-0.5, -0.5, 0.0), (0.5, -0.5, 1.0), (-0.5, -0.5, 1.0), (-0.5, 0.5, 0.0), (0.5, 0.5, 0.0), (-0.5, 0.5, 1.0), (0.5, 0.5, 1.0), (-0.5, -0.5, 1.0), (-0.5, -0.5, 0.0), (-0.5, 0.5, 1.0), (-0.5, 0.5, 0.0), (-0.5, -0.5, 1.0), (-0.5, 0.5, 1.0), (0.5, -0.5, 1.0), (0.5, 0.5, 1.0), (-1.2, 0.5, 0.0), (-1.2, 0.2143, 0.0), (-0.5, 0.5, 0.0), (-0.5, 0.2143, 0.0), (-0.5, 0.2143, 0.0), (-0.5, 0.2143, 1.0), (-0.5, 0.5, 0.0), (-0.5, 0.5, 1.0), (-0.5, 0.2143, 0.0), (-1.2, 0.2143, 0.0), (-0.5, 0.2143, 1.0), (-1.2, 0.2143, 1.0), (-1.2, 0.5, 0.0), (-0.5, 0.5, 0.0), (-1.2, 0.5, 1.0), (-0.5, 0.5, 1.0), (-1.2, 0.2143, 1.0), (-1.2, 0.2143, 0.0), (-1.2, 0.5, 1.0), (-1.2, 0.5, 0.0), (-1.2, 0.2143, 1.0), (-1.2, 0.5, 1.0), (-0.5, 0.2143, 1.0), (-0.5, 0.5, 1.0)], [], [(2, 1, 0), (1, 2, 3), (6, 5, 4), (5, 6, 7), (10, 9, 8), (9, 10, 11), (14, 13, 12), (13, 14, 15), (18, 17, 16), (17, 18, 19), (22, 21, 20), (21, 22, 23), (26, 25, 24), (25, 26, 27), (30, 29, 28), (29, 30, 31), (34, 33, 32), (33, 34, 35), (38, 37, 36), (37, 38, 39), (42, 41, 40), (41, 42, 43), (46, 45, 44), (45, 46, 47)])
_uv = me_key_f.uv_layers.new(name='UVMap')
_uv.uv.foreach_set('vector', [-21.1, 9.0, -20.1, 2.0, -20.1, 9.0, -20.1, 2.0, -21.1, 9.0, -21.1, 2.0, 9.0, 2.0, 2.0, 3.0, 2.0, 2.0, 2.0, 3.0, 9.0, 2.0, 9.0, 3.0, 21.1, 3.0, 20.1, 2.0, 21.1, 2.0, 20.1, 2.0, 21.1, 3.0, 20.1, 3.0, -20.1, 3.0, -21.1, 2.0, -20.1, 2.0, -21.1, 2.0, -20.1, 3.0, -21.1, 3.0, -9.0, 3.0, -2.0, 2.0, -2.0, 3.0, -2.0, 2.0, -9.0, 3.0, -9.0, 2.0, -21.1, -2.0, -20.1, -9.0, -20.1, -2.0, -20.1, -9.0, -21.1, -2.0, -21.1, -9.0, -20.1, 9.0, -19.4, 7.0, -19.4, 9.0, -19.4, 7.0, -20.1, 9.0, -20.1, 7.0, 9.0, 2.0, 7.0, 3.0, 7.0, 2.0, 7.0, 3.0, 9.0, 2.0, 9.0, 3.0, 20.1, 3.0, 19.4, 2.0, 20.1, 2.0, 19.4, 2.0, 20.1, 3.0, 19.4, 3.0, -19.4, 3.0, -20.1, 2.0, -19.4, 2.0, -20.1, 2.0, -19.4, 3.0, -20.1, 3.0, -9.0, 3.0, -7.0, 2.0, -7.0, 3.0, -7.0, 2.0, -9.0, 3.0, -9.0, 2.0, -20.1, -7.0, -19.4, -9.0, -19.4, -7.0, -19.4, -9.0, -20.1, -7.0, -20.1, -9.0])
me_key_f.materials.append(mat_key_white)
me_key_f.update()
me_key_f.normals_split_custom_set([tuple(v) for v in zip(*[iter([0.0, 0.0, -1.0, 0.0, 0.0, -1.0, 0.0, 0.0, -1.0, 0.0, 0.0, -1.0, 0.0, 0.0, -1.0, 0.0, 0.0, -1.0, 1.0, 0.0, 0.0, 1.0, 0.0, 0.0, 1.0, 0.0, 0.0, 1.0, 0.0, 0.0, 1.0, 0.0, 0.0, 1.0, 0.0, 0.0, 0.0, -1.0, 0.0, 0.0, -1.0, 0.0, 0.0, -1.0, 0.0, 0.0, -1.0, 0.0, 0.0, -1.0, 0.0, 0.0, -1.0, 0.0, 0.0, 1.0, 0.0, 0.0, 1.0, 0.0, 0.0, 1.0, 0.0, 0.0, 1.0, 0.0, 0.0, 1.0, 0.0, 0.0, 1.0, 0.0, -1.0, 0.0, 0.0, -1.0, 0.0, 0.0, -1.0, 0.0, 0.0, -1.0, 0.0, 0.0, -1.0, 0.0, 0.0, -1.0, 0.0, 0.0, 0.0, 0.0, 1.0, 0.0, 0.0, 1.0, 0.0, 0.0, 1.0, 0.0, 0.0, 1.0, 0.0, 0.0, 1.0, 0.0, 0.0, 1.0, 0.0, 0.0, -1.0, 0.0, 0.0, -1.0, 0.0, 0.0, -1.0, 0.0, 0.0, -1.0, 0.0, 0.0, -1.0, 0.0, 0.0, -1.0, 1.0, 0.0, 0.0, 1.0, 0.0, 0.0, 1.0, 0.0, 0.0, 1.0, 0.0, 0.0, 1.0, 0.0, 0.0, 1.0, 0.0, 0.0, 0.0, -1.0, 0.0, 0.0, -1.0, 0.0, 0.0, -1.0, 0.0, 0.0, -1.0, 0.0, 0.0, -1.0, 0.0, 0.0, -1.0, 0.0, 0.0, 1.0, 0.0, 0.0, 1.0, 0.0, 0.0, 1.0, 0.0, 0.0, 1.0, 0.0, 0.0, 1.0, 0.0, 0.0, 1.0, 0.0, -1.0, 0.0, 0.0, -1.0, 0.0, 0.0, -1.0, 0.0, 0.0, -1.0, 0.0, 0.0, -1.0, 0.0, 0.0, -1.0, 0.0, 0.0, 0.0, 0.0, 1.0, 0.0, 0.0, 1.0, 0.0, 0.0, 1.0, 0.0, 0.0, 1.0, 0.0, 0.0, 1.0, 0.0, 0.0, 1.0])] * 3)])
me_key_f_1 = bpy.data.meshes.new('key_f#')
me_key_f_1.from_pydata([(-0.5, 0.5, 0.0), (-0.5, -0.5, 0.0), (0.5, 0.5, 0.0), (0.5, -0.5, 0.0), (0.5, -0.5, 0.0), (0.5, -0.5, 1.0), (0.5, 0.5, 0.0), (0.5, 0.5, 1.0), (0.5, -0.5, 0.0), (-0.5, -0.5, 0.0), (0.5, -0.5, 1.0), (-0.5, -0.5, 1.0), (-0.5, 0.5, 0.0), (0.5, 0.5, 0.0), (-0.5, 0.5, 1.0), (0.5, 0.5, 1.0), (-0.5, -0.5, 1.0), (-0.5, -0.5, 0.0), (-0.5, 0.5, 1.0), (-0.5, 0.5, 0.0), (-0.5, -0.5, 1.0), (-0.5, 0.5, 1.0), (0.5, -0.5, 1.0), (0.5, 0.5, 1.0)], [], [(2, 1, 0), (1, 2, 3), (6, 5, 4), (5, 6, 7), (10, 9, 8), (9, 10, 11), (14, 13, 12), (13, 14, 15), (18, 17, 16), (17, 18, 19), (22, 21, 20), (21, 22, 23)])
_uv = me_key_f_1.uv_layers.new(name='UVMap')
_uv.uv.foreach_set('vector', [-20.0, 6.8, -19.0, 2.0, -19.0, 6.8, -19.0, 2.0, -20.0, 6.8, -20.0, 2.0, 6.8, 2.75, 2.0, 3.75, 2.0, 2.75, 2.0, 3.75, 6.8, 2.75, 6.8, 3.75, 20.0, 3.75, 19.0, 2.75, 20.0, 2.75, 19.0, 2.75, 20.0, 3.75, 19.0, 3.75, -19.0, 3.75, -20.0, 2.75, -19.0, 2.75, -20.0, 2.75, -19.0, 3.75, -20.0, 3.75, -6.8, 3.75, -2.0, 2.75, -2.0, 3.75, -2.0, 2.75, -6.8, 3.75, -6.8, 2.75, -20.0, -2.0, -19.0, -6.8, -19.0, -2.0, -19.0, -6.8, -20.0, -2.0, -20.0, -6.8])
me_key_f_1.materials.append(mat_key_black)
me_key_f_1.update()
me_key_f_1.normals_split_custom_set([tuple(v) for v in zip(*[iter([0.0, 0.0, -1.0, 0.0, 0.0, -1.0, 0.0, 0.0, -1.0, 0.0, 0.0, -1.0, 0.0, 0.0, -1.0, 0.0, 0.0, -1.0, 1.0, 0.0, 0.0, 1.0, 0.0, 0.0, 1.0, 0.0, 0.0, 1.0, 0.0, 0.0, 1.0, 0.0, 0.0, 1.0, 0.0, 0.0, 0.0, -1.0, 0.0, 0.0, -1.0, 0.0, 0.0, -1.0, 0.0, 0.0, -1.0, 0.0, 0.0, -1.0, 0.0, 0.0, -1.0, 0.0, 0.0, 1.0, 0.0, 0.0, 1.0, 0.0, 0.0, 1.0, 0.0, 0.0, 1.0, 0.0, 0.0, 1.0, 0.0, 0.0, 1.0, 0.0, -1.0, 0.0, 0.0, -1.0, 0.0, 0.0, -1.0, 0.0, 0.0, -1.0, 0.0, 0.0, -1.0, 0.0, 0.0, -1.0, 0.0, 0.0, 0.0, 0.0, 1.0, 0.0, 0.0, 1.0, 0.0, 0.0, 1.0, 0.0, 0.0, 1.0, 0.0, 0.0, 1.0, 0.0, 0.0, 1.0])] * 3)])
me_key_g = bpy.data.meshes.new('key_g')
me_key_g.from_pydata([(-0.5, 0.5, 0.0), (-0.5, -0.5, 0.0), (0.5, 0.5, 0.0), (0.5, -0.5, 0.0), (0.5, -0.5, 0.0), (0.5, -0.5, 1.0), (0.5, 0.5, 0.0), (0.5, 0.5, 1.0), (0.5, -0.5, 0.0), (-0.5, -0.5, 0.0), (0.5, -0.5, 1.0), (-0.5, -0.5, 1.0), (-0.5, 0.5, 0.0), (0.5, 0.5, 0.0), (-0.5, 0.5, 1.0), (0.5, 0.5, 1.0), (-0.5, -0.5, 1.0), (-0.5, -0.5, 0.0), (-0.5, 0.5, 1.0), (-0.5, 0.5, 0.0), (-0.5, -0.5, 1.0), (-0.5, 0.5, 1.0), (0.5, -0.5, 1.0), (0.5, 0.5, 1.0), (-3.833, 0.5, 0.0), (-3.833, -3.0, 0.0), (-0.5, 0.5, 0.0), (-0.5, -3.0, 0.0), (-0.5, -3.0, 0.0), (-0.5, -3.0, 1.0), (-0.5, 0.5, 0.0), (-0.5, 0.5, 1.0), (-0.5, -3.0, 0.0), (-3.833, -3.0, 0.0), (-0.5, -3.0, 1.0), (-3.833, -3.0, 1.0), (-3.833, 0.5, 0.0), (-0.5, 0.5, 0.0), (-3.833, 0.5, 1.0), (-0.5, 0.5, 1.0), (-3.833, -3.0, 1.0), (-3.833, -3.0, 0.0), (-3.833, 0.5, 1.0), (-3.833, 0.5, 0.0), (-3.833, -3.0, 1.0), (-3.833, 0.5, 1.0), (-0.5, -3.0, 1.0), (-0.5, 0.5, 1.0), (-5.5, 0.5, 0.0), (-5.5, -0.5, 0.0), (-3.833, 0.5, 0.0), (-3.833, -0.5, 0.0), (-3.833, -0.5, 0.0), (-3.833, -0.5, 1.0), (-3.833, 0.5, 0.0), (-3.833, 0.5, 1.0), (-3.833, -0.5, 0.0), (-5.5, -0.5, 0.0), (-3.833, -0.5, 1.0), (-5.5, -0.5, 1.0), (-5.5, 0.5, 0.0), (-3.833, 0.5, 0.0), (-5.5, 0.5, 1.0), (-3.833, 0.5, 1.0), (-5.5, -0.5, 1.0), (-5.5, -0.5, 0.0), (-5.5, 0.5, 1.0), (-5.5, 0.5, 0.0), (-5.5, -0.5, 1.0), (-5.5, 0.5, 1.0), (-3.833, -0.5, 1.0), (-3.833, 0.5, 1.0)], [], [(2, 1, 0), (1, 2, 3), (6, 5, 4), (5, 6, 7), (10, 9, 8), (9, 10, 11), (14, 13, 12), (13, 14, 15), (18, 17, 16), (17, 18, 19), (22, 21, 20), (21, 22, 23), (26, 25, 24), (25, 26, 27), (30, 29, 28), (29, 30, 31), (34, 33, 32), (33, 34, 35), (38, 37, 36), (37, 38, 39), (42, 41, 40), (41, 42, 43), (46, 45, 44), (45, 46, 47), (50, 49, 48), (49, 50, 51), (54, 53, 52), (53, 54, 55), (58, 57, 56), (57, 58, 59), (62, 61, 60), (61, 62, 63), (66, 65, 64), (65, 66, 67), (70, 69, 68), (69, 70, 71)])
_uv = me_key_g.uv_layers.new(name='UVMap')
_uv.uv.foreach_set('vector', [-19.2, 9.0, -18.9, 7.0, -18.9, 9.0, -18.9, 7.0, -19.2, 9.0, -19.2, 7.0, 9.0, 2.0, 7.0, 3.0, 7.0, 2.0, 7.0, 3.0, 9.0, 2.0, 9.0, 3.0, 19.2, 3.0, 18.9, 2.0, 19.2, 2.0, 18.9, 2.0, 19.2, 3.0, 18.9, 3.0, -18.9, 3.0, -19.2, 2.0, -18.9, 2.0, -19.2, 2.0, -18.9, 3.0, -19.2, 3.0, -9.0, 3.0, -7.0, 2.0, -7.0, 3.0, -7.0, 2.0, -9.0, 3.0, -9.0, 2.0, -19.2, -7.0, -18.9, -9.0, -18.9, -7.0, -18.9, -9.0, -19.2, -7.0, -19.2, -9.0, -18.9, 9.0, -17.9, 2.0, -17.9, 9.0, -17.9, 2.0, -18.9, 9.0, -18.9, 2.0, 9.0, 2.0, 2.0, 3.0, 2.0, 2.0, 2.0, 3.0, 9.0, 2.0, 9.0, 3.0, 18.9, 3.0, 17.9, 2.0, 18.9, 2.0, 17.9, 2.0, 18.9, 3.0, 17.9, 3.0, -17.9, 3.0, -18.9, 2.0, -17.9, 2.0, -18.9, 2.0, -17.9, 3.0, -18.9, 3.0, -9.0, 3.0, -2.0, 2.0, -2.0, 3.0, -2.0, 2.0, -9.0, 3.0, -9.0, 2.0, -18.9, -2.0, -17.9, -9.0, -17.9, -2.0, -17.9, -9.0, -18.9, -2.0, -18.9, -9.0, -17.9, 9.0, -17.4, 7.0, -17.4, 9.0, -17.4, 7.0, -17.9, 9.0, -17.9, 7.0, 9.0, 2.0, 7.0, 3.0, 7.0, 2.0, 7.0, 3.0, 9.0, 2.0, 9.0, 3.0, 17.9, 3.0, 17.4, 2.0, 17.9, 2.0, 17.4, 2.0, 17.9, 3.0, 17.4, 3.0, -17.4, 3.0, -17.9, 2.0, -17.4, 2.0, -17.9, 2.0, -17.4, 3.0, -17.9, 3.0, -9.0, 3.0, -7.0, 2.0, -7.0, 3.0, -7.0, 2.0, -9.0, 3.0, -9.0, 2.0, -17.9, -7.0, -17.4, -9.0, -17.4, -7.0, -17.4, -9.0, -17.9, -7.0, -17.9, -9.0])
me_key_g.materials.append(mat_key_white)
me_key_g.update()
me_key_g.normals_split_custom_set([tuple(v) for v in zip(*[iter([0.0, 0.0, -1.0, 0.0, 0.0, -1.0, 0.0, 0.0, -1.0, 0.0, 0.0, -1.0, 0.0, 0.0, -1.0, 0.0, 0.0, -1.0, 1.0, 0.0, 0.0, 1.0, 0.0, 0.0, 1.0, 0.0, 0.0, 1.0, 0.0, 0.0, 1.0, 0.0, 0.0, 1.0, 0.0, 0.0, 0.0, -1.0, 0.0, 0.0, -1.0, 0.0, 0.0, -1.0, 0.0, 0.0, -1.0, 0.0, 0.0, -1.0, 0.0, 0.0, -1.0, 0.0, 0.0, 1.0, 0.0, 0.0, 1.0, 0.0, 0.0, 1.0, 0.0, 0.0, 1.0, 0.0, 0.0, 1.0, 0.0, 0.0, 1.0, 0.0, -1.0, 0.0, 0.0, -1.0, 0.0, 0.0, -1.0, 0.0, 0.0, -1.0, 0.0, 0.0, -1.0, 0.0, 0.0, -1.0, 0.0, 0.0, 0.0, 0.0, 1.0, 0.0, 0.0, 1.0, 0.0, 0.0, 1.0, 0.0, 0.0, 1.0, 0.0, 0.0, 1.0, 0.0, 0.0, 1.0, 0.0, 0.0, -1.0, 0.0, 0.0, -1.0, 0.0, 0.0, -1.0, 0.0, 0.0, -1.0, 0.0, 0.0, -1.0, 0.0, 0.0, -1.0, 1.0, 0.0, 0.0, 1.0, 0.0, 0.0, 1.0, 0.0, 0.0, 1.0, 0.0, 0.0, 1.0, 0.0, 0.0, 1.0, 0.0, 0.0, 0.0, -1.0, 0.0, 0.0, -1.0, 0.0, 0.0, -1.0, 0.0, 0.0, -1.0, 0.0, 0.0, -1.0, 0.0, 0.0, -1.0, 0.0, 0.0, 1.0, 0.0, 0.0, 1.0, 0.0, 0.0, 1.0, 0.0, 0.0, 1.0, 0.0, 0.0, 1.0, 0.0, 0.0, 1.0, 0.0, -1.0, 0.0, 0.0, -1.0, 0.0, 0.0, -1.0, 0.0, 0.0, -1.0, 0.0, 0.0, -1.0, 0.0, 0.0, -1.0, 0.0, 0.0, 0.0, 0.0, 1.0, 0.0, 0.0, 1.0, 0.0, 0.0, 1.0, 0.0, 0.0, 1.0, 0.0, 0.0, 1.0, 0.0, 0.0, 1.0, 0.0, 0.0, -1.0, 0.0, 0.0, -1.0, 0.0, 0.0, -1.0, 0.0, 0.0, -1.0, 0.0, 0.0, -1.0, 0.0, 0.0, -1.0, 1.0, 0.0, 0.0, 1.0, 0.0, 0.0, 1.0, 0.0, 0.0, 1.0, 0.0, 0.0, 1.0, 0.0, 0.0, 1.0, 0.0, 0.0, 0.0, -1.0, 0.0, 0.0, -1.0, 0.0, 0.0, -1.0, 0.0, 0.0, -1.0, 0.0, 0.0, -1.0, 0.0, 0.0, -1.0, 0.0, 0.0, 1.0, 0.0, 0.0, 1.0, 0.0, 0.0, 1.0, 0.0, 0.0, 1.0, 0.0, 0.0, 1.0, 0.0, 0.0, 1.0, 0.0, -1.0, 0.0, 0.0, -1.0, 0.0, 0.0, -1.0, 0.0, 0.0, -1.0, 0.0, 0.0, -1.0, 0.0, 0.0, -1.0, 0.0, 0.0, 0.0, 0.0, 1.0, 0.0, 0.0, 1.0, 0.0, 0.0, 1.0, 0.0, 0.0, 1.0, 0.0, 0.0, 1.0, 0.0, 0.0, 1.0])] * 3)])
me_key_g_1 = bpy.data.meshes.new('key_g#')
me_key_g_1.from_pydata([(-0.5, 0.5, 0.0), (-0.5, -0.5, 0.0), (0.5, 0.5, 0.0), (0.5, -0.5, 0.0), (0.5, -0.5, 0.0), (0.5, -0.5, 1.0), (0.5, 0.5, 0.0), (0.5, 0.5, 1.0), (0.5, -0.5, 0.0), (-0.5, -0.5, 0.0), (0.5, -0.5, 1.0), (-0.5, -0.5, 1.0), (-0.5, 0.5, 0.0), (0.5, 0.5, 0.0), (-0.5, 0.5, 1.0), (0.5, 0.5, 1.0), (-0.5, -0.5, 1.0), (-0.5, -0.5, 0.0), (-0.5, 0.5, 1.0), (-0.5, 0.5, 0.0), (-0.5, -0.5, 1.0), (-0.5, 0.5, 1.0), (0.5, -0.5, 1.0), (0.5, 0.5, 1.0)], [], [(2, 1, 0), (1, 2, 3), (6, 5, 4), (5, 6, 7), (10, 9, 8), (9, 10, 11), (14, 13, 12), (13, 14, 15), (18, 17, 16), (17, 18, 19), (22, 21, 20), (21, 22, 23)])
_uv = me_key_g_1.uv_layers.new(name='UVMap')
_uv.uv.foreach_set('vector', [-17.8, 6.8, -16.8, 2.0, -16.8, 6.8, -16.8, 2.0, -17.8, 6.8, -17.8, 2.0, 6.8, 2.75, 2.0, 3.75, 2.0, 2.75, 2.0, 3.75, 6.8, 2.75, 6.8, 3.75, 17.8, 3.75, 16.8, 2.75, 17.8, 2.75, 16.8, 2.75, 17.8, 3.75, 16.8, 3.75, -16.8, 3.75, -17.8, 2.75, -16.8, 2.75, -17.8, 2.75, -16.8, 3.75, -17.8, 3.75, -6.8, 3.75, -2.0, 2.75, -2.0, 3.75, -2.0, 2.75, -6.8, 3.75, -6.8, 2.75, -17.8, -2.0, -16.8, -6.8, -16.8, -2.0, -16.8, -6.8, -17.8, -2.0, -17.8, -6.8])
me_key_g_1.materials.append(mat_key_black)
me_key_g_1.update()
me_key_g_1.normals_split_custom_set([tuple(v) for v in zip(*[iter([0.0, 0.0, -1.0, 0.0, 0.0, -1.0, 0.0, 0.0, -1.0, 0.0, 0.0, -1.0, 0.0, 0.0, -1.0, 0.0, 0.0, -1.0, 1.0, 0.0, 0.0, 1.0, 0.0, 0.0, 1.0, 0.0, 0.0, 1.0, 0.0, 0.0, 1.0, 0.0, 0.0, 1.0, 0.0, 0.0, 0.0, -1.0, 0.0, 0.0, -1.0, 0.0, 0.0, -1.0, 0.0, 0.0, -1.0, 0.0, 0.0, -1.0, 0.0, 0.0, -1.0, 0.0, 0.0, 1.0, 0.0, 0.0, 1.0, 0.0, 0.0, 1.0, 0.0, 0.0, 1.0, 0.0, 0.0, 1.0, 0.0, 0.0, 1.0, 0.0, -1.0, 0.0, 0.0, -1.0, 0.0, 0.0, -1.0, 0.0, 0.0, -1.0, 0.0, 0.0, -1.0, 0.0, 0.0, -1.0, 0.0, 0.0, 0.0, 0.0, 1.0, 0.0, 0.0, 1.0, 0.0, 0.0, 1.0, 0.0, 0.0, 1.0, 0.0, 0.0, 1.0, 0.0, 0.0, 1.0])] * 3)])
me_key_a = bpy.data.meshes.new('key_a')
me_key_a.from_pydata([(-0.5, 0.5, 0.0), (-0.5, -0.5, 0.0), (0.5, 0.5, 0.0), (0.5, -0.5, 0.0), (0.5, -0.5, 0.0), (0.5, -0.5, 1.0), (0.5, 0.5, 0.0), (0.5, 0.5, 1.0), (0.5, -0.5, 0.0), (-0.5, -0.5, 0.0), (0.5, -0.5, 1.0), (-0.5, -0.5, 1.0), (-0.5, 0.5, 0.0), (0.5, 0.5, 0.0), (-0.5, 0.5, 1.0), (0.5, 0.5, 1.0), (-0.5, -0.5, 1.0), (-0.5, -0.5, 0.0), (-0.5, 0.5, 1.0), (-0.5, 0.5, 0.0), (-0.5, -0.5, 1.0), (-0.5, 0.5, 1.0), (0.5, -0.5, 1.0), (0.5, 0.5, 1.0), (3.833, 0.5, 0.0), (3.833, -0.5, 0.0), (5.5, 0.5, 0.0), (5.5, -0.5, 0.0), (5.5, -0.5, 0.0), (5.5, -0.5, 1.0), (5.5, 0.5, 0.0), (5.5, 0.5, 1.0), (5.5, -0.5, 0.0), (3.833, -0.5, 0.0), (5.5, -0.5, 1.0), (3.833, -0.5, 1.0), (3.833, 0.5, 0.0), (5.5, 0.5, 0.0), (3.833, 0.5, 1.0), (5.5, 0.5, 1.0), (3.833, -0.5, 1.0), (3.833, -0.5, 0.0), (3.833, 0.5, 1.0), (3.833, 0.5, 0.0), (3.833, -0.5, 1.0), (3.833, 0.5, 1.0), (5.5, -0.5, 1.0), (5.5, 0.5, 1.0), (0.5, 0.5, 0.0), (0.5, -3.0, 0.0), (3.833, 0.5, 0.0), (3.833, -3.0, 0.0), (3.833, -3.0, 0.0), (3.833, -3.0, 1.0), (3.833, 0.5, 0.0), (3.833, 0.5, 1.0), (3.833, -3.0, 0.0), (0.5, -3.0, 0.0), (3.833, -3.0, 1.0), (0.5, -3.0, 1.0), (0.5, 0.5, 0.0), (3.833, 0.5, 0.0), (0.5, 0.5, 1.0), (3.833, 0.5, 1.0), (0.5, -3.0, 1.0), (0.5, -3.0, 0.0), (0.5, 0.5, 1.0), (0.5, 0.5, 0.0), (0.5, -3.0, 1.0), (0.5, 0.5, 1.0), (3.833, -3.0, 1.0), (3.833, 0.5, 1.0)], [], [(2, 1, 0), (1, 2, 3), (6, 5, 4), (5, 6, 7), (10, 9, 8), (9, 10, 11), (14, 13, 12), (13, 14, 15), (18, 17, 16), (17, 18, 19), (22, 21, 20), (21, 22, 23), (26, 25, 24), (25, 26, 27), (30, 29, 28), (29, 30, 31), (34, 33, 32), (33, 34, 35), (38, 37, 36), (37, 38, 39), (42, 41, 40), (41, 42, 43), (46, 45, 44), (45, 46, 47), (50, 49, 48), (49, 50, 51), (54, 53, 52), (53, 54, 55), (58, 57, 56), (57, 58, 59), (62, 61, 60), (61, 62, 63), (66, 65, 64), (65, 66, 67), (70, 69, 68), (69, 70, 71)])
_uv = me_key_a.uv_layers.new(name='UVMap')
_uv.uv.foreach_set('vector', [-15.7, 9.0, -15.4, 7.0, -15.4, 9.0, -15.4, 7.0, -15.7, 9.0, -15.7, 7.0, 9.0, 2.0, 7.0, 3.0, 7.0, 2.0, 7.0, 3.0, 9.0, 2.0, 9.0, 3.0, 15.7, 3.0, 15.4, 2.0, 15.7, 2.0, 15.4, 2.0, 15.7, 3.0, 15.4, 3.0, -15.4, 3.0, -15.7, 2.0, -15.4, 2.0, -15.7, 2.0, -15.4, 3.0, -15.7, 3.0, -9.0, 3.0, -7.0, 2.0, -7.0, 3.0, -7.0, 2.0, -9.0, 3.0, -9.0, 2.0, -15.7, -7.0, -15.4, -9.0, -15.4, -7.0, -15.4, -9.0, -15.7, -7.0, -15.7, -9.0, -17.2, 9.0, -16.7, 7.0, -16.7, 9.0, -16.7, 7.0, -17.2, 9.0, -17.2, 7.0, 9.0, 2.0, 7.0, 3.0, 7.0, 2.0, 7.0, 3.0, 9.0, 2.0, 9.0, 3.0, 17.2, 3.0, 16.7, 2.0, 17.2, 2.0, 16.7, 2.0, 17.2, 3.0, 16.7, 3.0, -16.7, 3.0, -17.2, 2.0, -16.7, 2.0, -17.2, 2.0, -16.7, 3.0, -17.2, 3.0, -9.0, 3.0, -7.0, 2.0, -7.0, 3.0, -7.0, 2.0, -9.0, 3.0, -9.0, 2.0, -17.2, -7.0, -16.7, -9.0, -16.7, -7.0, -16.7, -9.0, -17.2, -7.0, -17.2, -9.0, -16.7, 9.0, -15.7, 2.0, -15.7, 9.0, -15.7, 2.0, -16.7, 9.0, -16.7, 2.0, 9.0, 2.0, 2.0, 3.0, 2.0, 2.0, 2.0, 3.0, 9.0, 2.0, 9.0, 3.0, 16.7, 3.0, 15.7, 2.0, 16.7, 2.0, 15.7, 2.0, 16.7, 3.0, 15.7, 3.0, -15.7, 3.0, -16.7, 2.0, -15.7, 2.0, -16.7, 2.0, -15.7, 3.0, -16.7, 3.0, -9.0, 3.0, -2.0, 2.0, -2.0, 3.0, -2.0, 2.0, -9.0, 3.0, -9.0, 2.0, -16.7, -2.0, -15.7, -9.0, -15.7, -2.0, -15.7, -9.0, -16.7, -2.0, -16.7, -9.0])
me_key_a.materials.append(mat_key_white)
me_key_a.update()
me_key_a.normals_split_custom_set([tuple(v) for v in zip(*[iter([0.0, 0.0, -1.0, 0.0, 0.0, -1.0, 0.0, 0.0, -1.0, 0.0, 0.0, -1.0, 0.0, 0.0, -1.0, 0.0, 0.0, -1.0, 1.0, 0.0, 0.0, 1.0, 0.0, 0.0, 1.0, 0.0, 0.0, 1.0, 0.0, 0.0, 1.0, 0.0, 0.0, 1.0, 0.0, 0.0, 0.0, -1.0, 0.0, 0.0, -1.0, 0.0, 0.0, -1.0, 0.0, 0.0, -1.0, 0.0, 0.0, -1.0, 0.0, 0.0, -1.0, 0.0, 0.0, 1.0, 0.0, 0.0, 1.0, 0.0, 0.0, 1.0, 0.0, 0.0, 1.0, 0.0, 0.0, 1.0, 0.0, 0.0, 1.0, 0.0, -1.0, 0.0, 0.0, -1.0, 0.0, 0.0, -1.0, 0.0, 0.0, -1.0, 0.0, 0.0, -1.0, 0.0, 0.0, -1.0, 0.0, 0.0, 0.0, 0.0, 1.0, 0.0, 0.0, 1.0, 0.0, 0.0, 1.0, 0.0, 0.0, 1.0, 0.0, 0.0, 1.0, 0.0, 0.0, 1.0, 0.0, 0.0, -1.0, 0.0, 0.0, -1.0, 0.0, 0.0, -1.0, 0.0, 0.0, -1.0, 0.0, 0.0, -1.0, 0.0, 0.0, -1.0, 1.0, 0.0, 0.0, 1.0, 0.0, 0.0, 1.0, 0.0, 0.0, 1.0, 0.0, 0.0, 1.0, 0.0, 0.0, 1.0, 0.0, 0.0, 0.0, -1.0, 0.0, 0.0, -1.0, 0.0, 0.0, -1.0, 0.0, 0.0, -1.0, 0.0, 0.0, -1.0, 0.0, 0.0, -1.0, 0.0, 0.0, 1.0, 0.0, 0.0, 1.0, 0.0, 0.0, 1.0, 0.0, 0.0, 1.0, 0.0, 0.0, 1.0, 0.0, 0.0, 1.0, 0.0, -1.0, 0.0, 0.0, -1.0, 0.0, 0.0, -1.0, 0.0, 0.0, -1.0, 0.0, 0.0, -1.0, 0.0, 0.0, -1.0, 0.0, 0.0, 0.0, 0.0, 1.0, 0.0, 0.0, 1.0, 0.0, 0.0, 1.0, 0.0, 0.0, 1.0, 0.0, 0.0, 1.0, 0.0, 0.0, 1.0, 0.0, 0.0, -1.0, 0.0, 0.0, -1.0, 0.0, 0.0, -1.0, 0.0, 0.0, -1.0, 0.0, 0.0, -1.0, 0.0, 0.0, -1.0, 1.0, 0.0, 0.0, 1.0, 0.0, 0.0, 1.0, 0.0, 0.0, 1.0, 0.0, 0.0, 1.0, 0.0, 0.0, 1.0, 0.0, 0.0, 0.0, -1.0, 0.0, 0.0, -1.0, 0.0, 0.0, -1.0, 0.0, 0.0, -1.0, 0.0, 0.0, -1.0, 0.0, 0.0, -1.0, 0.0, 0.0, 1.0, 0.0, 0.0, 1.0, 0.0, 0.0, 1.0, 0.0, 0.0, 1.0, 0.0, 0.0, 1.0, 0.0, 0.0, 1.0, 0.0, -1.0, 0.0, 0.0, -1.0, 0.0, 0.0, -1.0, 0.0, 0.0, -1.0, 0.0, 0.0, -1.0, 0.0, 0.0, -1.0, 0.0, 0.0, 0.0, 0.0, 1.0, 0.0, 0.0, 1.0, 0.0, 0.0, 1.0, 0.0, 0.0, 1.0, 0.0, 0.0, 1.0, 0.0, 0.0, 1.0])] * 3)])
me_key_a_1 = bpy.data.meshes.new('key_a#')
me_key_a_1.from_pydata([(-0.5, 0.5, 0.0), (-0.5, -0.5, 0.0), (0.5, 0.5, 0.0), (0.5, -0.5, 0.0), (0.5, -0.5, 0.0), (0.5, -0.5, 1.0), (0.5, 0.5, 0.0), (0.5, 0.5, 1.0), (0.5, -0.5, 0.0), (-0.5, -0.5, 0.0), (0.5, -0.5, 1.0), (-0.5, -0.5, 1.0), (-0.5, 0.5, 0.0), (0.5, 0.5, 0.0), (-0.5, 0.5, 1.0), (0.5, 0.5, 1.0), (-0.5, -0.5, 1.0), (-0.5, -0.5, 0.0), (-0.5, 0.5, 1.0), (-0.5, 0.5, 0.0), (-0.5, -0.5, 1.0), (-0.5, 0.5, 1.0), (0.5, -0.5, 1.0), (0.5, 0.5, 1.0)], [], [(2, 1, 0), (1, 2, 3), (6, 5, 4), (5, 6, 7), (10, 9, 8), (9, 10, 11), (14, 13, 12), (13, 14, 15), (18, 17, 16), (17, 18, 19), (22, 21, 20), (21, 22, 23)])
_uv = me_key_a_1.uv_layers.new(name='UVMap')
_uv.uv.foreach_set('vector', [-15.6, 6.8, -14.6, 2.0, -14.6, 6.8, -14.6, 2.0, -15.6, 6.8, -15.6, 2.0, 6.8, 2.75, 2.0, 3.75, 2.0, 2.75, 2.0, 3.75, 6.8, 2.75, 6.8, 3.75, 15.6, 3.75, 14.6, 2.75, 15.6, 2.75, 14.6, 2.75, 15.6, 3.75, 14.6, 3.75, -14.6, 3.75, -15.6, 2.75, -14.6, 2.75, -15.6, 2.75, -14.6, 3.75, -15.6, 3.75, -6.8, 3.75, -2.0, 2.75, -2.0, 3.75, -2.0, 2.75, -6.8, 3.75, -6.8, 2.75, -15.6, -2.0, -14.6, -6.8, -14.6, -2.0, -14.6, -6.8, -15.6, -2.0, -15.6, -6.8])
me_key_a_1.materials.append(mat_key_black)
me_key_a_1.update()
me_key_a_1.normals_split_custom_set([tuple(v) for v in zip(*[iter([0.0, 0.0, -1.0, 0.0, 0.0, -1.0, 0.0, 0.0, -1.0, 0.0, 0.0, -1.0, 0.0, 0.0, -1.0, 0.0, 0.0, -1.0, 1.0, 0.0, 0.0, 1.0, 0.0, 0.0, 1.0, 0.0, 0.0, 1.0, 0.0, 0.0, 1.0, 0.0, 0.0, 1.0, 0.0, 0.0, 0.0, -1.0, 0.0, 0.0, -1.0, 0.0, 0.0, -1.0, 0.0, 0.0, -1.0, 0.0, 0.0, -1.0, 0.0, 0.0, -1.0, 0.0, 0.0, 1.0, 0.0, 0.0, 1.0, 0.0, 0.0, 1.0, 0.0, 0.0, 1.0, 0.0, 0.0, 1.0, 0.0, 0.0, 1.0, 0.0, -1.0, 0.0, 0.0, -1.0, 0.0, 0.0, -1.0, 0.0, 0.0, -1.0, 0.0, 0.0, -1.0, 0.0, 0.0, -1.0, 0.0, 0.0, 0.0, 0.0, 1.0, 0.0, 0.0, 1.0, 0.0, 0.0, 1.0, 0.0, 0.0, 1.0, 0.0, 0.0, 1.0, 0.0, 0.0, 1.0])] * 3)])
me_key_b = bpy.data.meshes.new('key_b')
me_key_b.from_pydata([(-0.5, 0.5, 0.0), (-0.5, -0.5, 0.0), (0.5, 0.5, 0.0), (0.5, -0.5, 0.0), (0.5, -0.5, 0.0), (0.5, -0.5, 1.0), (0.5, 0.5, 0.0), (0.5, 0.5, 1.0), (0.5, -0.5, 0.0), (-0.5, -0.5, 0.0), (0.5, -0.5, 1.0), (-0.5, -0.5, 1.0), (-0.5, 0.5, 0.0), (0.5, 0.5, 0.0), (-0.5, 0.5, 1.0), (0.5, 0.5, 1.0), (-0.5, -0.5, 1.0), (-0.5, -0.5, 0.0), (-0.5, 0.5, 1.0), (-0.5, 0.5, 0.0), (-0.5, -0.5, 1.0), (-0.5, 0.5, 1.0), (0.5, -0.5, 1.0), (0.5, 0.5, 1.0), (-1.929, 0.5, 0.0), (-1.929, -3.0, 0.0), (-0.5, 0.5, 0.0), (-0.5, -3.0, 0.0), (-0.5, -3.0, 0.0), (-0.5, -3.0, 1.0), (-0.5, 0.5, 0.0), (-0.5, 0.5, 1.0), (-0.5, -3.0, 0.0), (-1.929, -3.0, 0.0), (-0.5, -3.0, 1.0), (-1.929, -3.0, 1.0), (-1.929, 0.5, 0.0), (-0.5, 0.5, 0.0), (-1.929, 0.5, 1.0), (-0.5, 0.5, 1.0), (-1.929, -3.0, 1.0), (-1.929, -3.0, 0.0), (-1.929, 0.5, 1.0), (-1.929, 0.5, 0.0), (-1.929, -3.0, 1.0), (-1.929, 0.5, 1.0), (-0.5, -3.0, 1.0), (-0.5, 0.5, 1.0)], [], [(2, 1, 0), (1, 2, 3), (6, 5, 4), (5, 6, 7), (10, 9, 8), (9, 10, 11), (14, 13, 12), (13, 14, 15), (18, 17, 16), (17, 18, 19), (22, 21, 20), (21, 22, 23), (26, 25, 24), (25, 26, 27), (30, 29, 28), (29, 30, 31), (34, 33, 32), (33, 34, 35), (38, 37, 36), (37, 38, 39), (42, 41, 40), (41, 42, 43), (46, 45, 44), (45, 46, 47)])
_uv = me_key_b.uv_layers.new(name='UVMap')
_uv.uv.foreach_set('vector', [-15.2, 9.0, -14.5, 7.0, -14.5, 9.0, -14.5, 7.0, -15.2, 9.0, -15.2, 7.0, 9.0, 2.0, 7.0, 3.0, 7.0, 2.0, 7.0, 3.0, 9.0, 2.0, 9.0, 3.0, 15.2, 3.0, 14.5, 2.0, 15.2, 2.0, 14.5, 2.0, 15.2, 3.0, 14.5, 3.0, -14.5, 3.0, -15.2, 2.0, -14.5, 2.0, -15.2, 2.0, -14.5, 3.0, -15.2, 3.0, -9.0, 3.0, -7.0, 2.0, -7.0, 3.0, -7.0, 2.0, -9.0, 3.0, -9.0, 2.0, -15.2, -7.0, -14.5, -9.0, -14.5, -7.0, -14.5, -9.0, -15.2, -7.0, -15.2, -9.0, -14.5, 9.0, -13.5, 2.0, -13.5, 9.0, -13.5, 2.0, -14.5, 9.0, -14.5, 2.0, 9.0, 2.0, 2.0, 3.0, 2.0, 2.0, 2.0, 3.0, 9.0, 2.0, 9.0, 3.0, 14.5, 3.0, 13.5, 2.0, 14.5, 2.0, 13.5, 2.0, 14.5, 3.0, 13.5, 3.0, -13.5, 3.0, -14.5, 2.0, -13.5, 2.0, -14.5, 2.0, -13.5, 3.0, -14.5, 3.0, -9.0, 3.0, -2.0, 2.0, -2.0, 3.0, -2.0, 2.0, -9.0, 3.0, -9.0, 2.0, -14.5, -2.0, -13.5, -9.0, -13.5, -2.0, -13.5, -9.0, -14.5, -2.0, -14.5, -9.0])
me_key_b.materials.append(mat_key_white)
me_key_b.update()
me_key_b.normals_split_custom_set([tuple(v) for v in zip(*[iter([0.0, 0.0, -1.0, 0.0, 0.0, -1.0, 0.0, 0.0, -1.0, 0.0, 0.0, -1.0, 0.0, 0.0, -1.0, 0.0, 0.0, -1.0, 1.0, 0.0, 0.0, 1.0, 0.0, 0.0, 1.0, 0.0, 0.0, 1.0, 0.0, 0.0, 1.0, 0.0, 0.0, 1.0, 0.0, 0.0, 0.0, -1.0, 0.0, 0.0, -1.0, 0.0, 0.0, -1.0, 0.0, 0.0, -1.0, 0.0, 0.0, -1.0, 0.0, 0.0, -1.0, 0.0, 0.0, 1.0, 0.0, 0.0, 1.0, 0.0, 0.0, 1.0, 0.0, 0.0, 1.0, 0.0, 0.0, 1.0, 0.0, 0.0, 1.0, 0.0, -1.0, 0.0, 0.0, -1.0, 0.0, 0.0, -1.0, 0.0, 0.0, -1.0, 0.0, 0.0, -1.0, 0.0, 0.0, -1.0, 0.0, 0.0, 0.0, 0.0, 1.0, 0.0, 0.0, 1.0, 0.0, 0.0, 1.0, 0.0, 0.0, 1.0, 0.0, 0.0, 1.0, 0.0, 0.0, 1.0, 0.0, 0.0, -1.0, 0.0, 0.0, -1.0, 0.0, 0.0, -1.0, 0.0, 0.0, -1.0, 0.0, 0.0, -1.0, 0.0, 0.0, -1.0, 1.0, 0.0, 0.0, 1.0, 0.0, 0.0, 1.0, 0.0, 0.0, 1.0, 0.0, 0.0, 1.0, 0.0, 0.0, 1.0, 0.0, 0.0, 0.0, -1.0, 0.0, 0.0, -1.0, 0.0, 0.0, -1.0, 0.0, 0.0, -1.0, 0.0, 0.0, -1.0, 0.0, 0.0, -1.0, 0.0, 0.0, 1.0, 0.0, 0.0, 1.0, 0.0, 0.0, 1.0, 0.0, 0.0, 1.0, 0.0, 0.0, 1.0, 0.0, 0.0, 1.0, 0.0, -1.0, 0.0, 0.0, -1.0, 0.0, 0.0, -1.0, 0.0, 0.0, -1.0, 0.0, 0.0, -1.0, 0.0, 0.0, -1.0, 0.0, 0.0, 0.0, 0.0, 1.0, 0.0, 0.0, 1.0, 0.0, 0.0, 1.0, 0.0, 0.0, 1.0, 0.0, 0.0, 1.0, 0.0, 0.0, 1.0])] * 3)])

# ---- objects
ob_bottom_panel = bpy.data.objects.new('bottom_panel', me_bottom_panel)
ob_back_panel = bpy.data.objects.new('back_panel', me_back_panel)
ob_left_panel = bpy.data.objects.new('left_panel', me_side_panel)
ob_right_panel = bpy.data.objects.new('right_panel', me_side_panel)
ob_screen = bpy.data.objects.new('screen', me_screen)
ob_next_button = bpy.data.objects.new('next_button', me_button)
ob_previous_button = bpy.data.objects.new('previous_button', me_button)
ob_key_1 = bpy.data.objects.new('key_1', me_key_c)
ob_key_2 = bpy.data.objects.new('key_2', me_key_c_1)
ob_key_3 = bpy.data.objects.new('key_3', me_key_d)
ob_key_4 = bpy.data.objects.new('key_4', me_key_d_1)
ob_key_5 = bpy.data.objects.new('key_5', me_key_e)
ob_key_6 = bpy.data.objects.new('key_6', me_key_f)
ob_key_7 = bpy.data.objects.new('key_7', me_key_f_1)
ob_key_8 = bpy.data.objects.new('key_8', me_key_g)
ob_key_9 = bpy.data.objects.new('key_9', me_key_g_1)
ob_key_10 = bpy.data.objects.new('key_10', me_key_a)
ob_key_11 = bpy.data.objects.new('key_11', me_key_a_1)
ob_key_12 = bpy.data.objects.new('key_12', me_key_b)
ob_key_13 = bpy.data.objects.new('key_13', me_key_c)
ob_key_14 = bpy.data.objects.new('key_14', me_key_c_1)
ob_key_15 = bpy.data.objects.new('key_15', me_key_d)
ob_key_16 = bpy.data.objects.new('key_16', me_key_d_1)
ob_key_18 = bpy.data.objects.new('key_18', me_key_f)
ob_key_19 = bpy.data.objects.new('key_19', me_key_f_1)
ob_key_20 = bpy.data.objects.new('key_20', me_key_g)
ob_key_21 = bpy.data.objects.new('key_21', me_key_g_1)
ob_key_23 = bpy.data.objects.new('key_23', me_key_a_1)
ob_key_24 = bpy.data.objects.new('key_24', me_key_b)
ob_key_25 = bpy.data.objects.new('key_25', me_key_c)
ob_key_26 = bpy.data.objects.new('key_26', me_key_c_1)
ob_key_27 = bpy.data.objects.new('key_27', me_key_d)
ob_key_28 = bpy.data.objects.new('key_28', me_key_d_1)
ob_key_30 = bpy.data.objects.new('key_30', me_key_f)
ob_key_31 = bpy.data.objects.new('key_31', me_key_f_1)
ob_key_32 = bpy.data.objects.new('key_32', me_key_g)
ob_key_33 = bpy.data.objects.new('key_33', me_key_g_1)
ob_key_35 = bpy.data.objects.new('key_35', me_key_a_1)
ob_key_38 = bpy.data.objects.new('key_38', me_key_c_1)
ob_key_39 = bpy.data.objects.new('key_39', me_key_d)
ob_key_40 = bpy.data.objects.new('key_40', me_key_d_1)
ob_key_41 = bpy.data.objects.new('key_41', me_key_e)
ob_key_42 = bpy.data.objects.new('key_42', me_key_f)
ob_key_43 = bpy.data.objects.new('key_43', me_key_f_1)
ob_key_44 = bpy.data.objects.new('key_44', me_key_g)
ob_key_45 = bpy.data.objects.new('key_45', me_key_g_1)
ob_key_47 = bpy.data.objects.new('key_47', me_key_a_1)
ob_key_17 = bpy.data.objects.new('key_17', me_key_e)
ob_key_22 = bpy.data.objects.new('key_22', me_key_a)
ob_key_29 = bpy.data.objects.new('key_29', me_key_e)
ob_key_34 = bpy.data.objects.new('key_34', me_key_a)
ob_key_36 = bpy.data.objects.new('key_36', me_key_b)
ob_key_37 = bpy.data.objects.new('key_37', me_key_c)
ob_key_46 = bpy.data.objects.new('key_46', me_key_a)
ob_key_48 = bpy.data.objects.new('key_48', me_key_b)
ob_keys = bpy.data.objects.new('keys', None)

# ---- transforms, parenting, visibility, modifiers, constraints
ob_bottom_panel.location = (0.0, -5.75, 0.0)
ob_bottom_panel.rotation_mode = 'QUATERNION'
ob_bottom_panel.rotation_quaternion = (1.0, 0.0, 0.0, 0.0)
ob_bottom_panel.scale = (63.8, 7.5, 1.0)
ob_back_panel.location = (0.0, 0.0, 0.0)
ob_back_panel.rotation_mode = 'QUATERNION'
ob_back_panel.rotation_quaternion = (1.0, 0.0, 0.0, 0.0)
ob_back_panel.scale = (63.8, 4.0, 4.75)
ob_left_panel.location = (-29.4, -5.75, 1.0)
ob_left_panel.rotation_mode = 'QUATERNION'
ob_left_panel.rotation_quaternion = (-4.371e-08, 0.0, 0.0, -1.0)
ob_left_panel.scale = (5.0, 7.5, 3.75)
ob_right_panel.location = (29.4, -5.75, 1.0)
ob_right_panel.rotation_mode = 'QUATERNION'
ob_right_panel.rotation_quaternion = (-4.371e-08, 0.0, 0.0, -1.0)
ob_right_panel.scale = (5.0, 7.5, 3.75)
ob_screen.location = (0.0, 0.0, 4.75)
ob_screen.rotation_mode = 'QUATERNION'
ob_screen.rotation_quaternion = (-4.371e-08, 0.0, 0.0, -1.0)
ob_screen.scale = (16.0, 2.6, 0.1)
ob_next_button.location = (9.75, 0.0, 4.75)
ob_next_button.rotation_mode = 'QUATERNION'
ob_next_button.rotation_quaternion = (-0.7071, 0.0, 0.0, -0.7071)
ob_next_button.scale = (1.75, 1.75, 0.5)
ob_previous_button.location = (-9.75, -0.0, 4.75)
ob_previous_button.rotation_mode = 'QUATERNION'
ob_previous_button.rotation_quaternion = (0.7071, 0.0, 0.0, -0.7071)
ob_previous_button.scale = (1.75, 1.75, 0.5)
ob_key_1.parent = ob_keys
ob_key_1.location = (-26.2, -5.5, 2.0)
ob_key_1.rotation_mode = 'QUATERNION'
ob_key_1.rotation_quaternion = (-4.371e-08, 0.0, 0.0, -1.0)
ob_key_1.scale = (1.0, 7.0, 1.0)
ob_key_2.parent = ob_keys
ob_key_2.location = (-25.1, -4.45, 2.25)
ob_key_2.rotation_mode = 'QUATERNION'
ob_key_2.rotation_quaternion = (-4.371e-08, 0.0, 0.0, -1.0)
ob_key_2.scale = (1.0, 4.9, 1.5)
ob_key_3.parent = ob_keys
ob_key_3.location = (-24.65, -8.0, 2.0)
ob_key_3.rotation_mode = 'QUATERNION'
ob_key_3.rotation_quaternion = (-4.371e-08, 0.0, 0.0, -1.0)
ob_key_3.scale = (0.3, 2.0, 1.0)
ob_key_4.parent = ob_keys
ob_key_4.location = (-22.9, -4.45, 2.25)
ob_key_4.rotation_mode = 'QUATERNION'
ob_key_4.rotation_quaternion = (-4.371e-08, 0.0, 0.0, -1.0)
ob_key_4.scale = (1.0, 4.9, 1.5)
ob_key_5.parent = ob_keys
ob_key_5.location = (-21.8, -5.5, 2.0)
ob_key_5.rotation_mode = 'QUATERNION'
ob_key_5.rotation_quaternion = (-4.371e-08, 0.0, 0.0, -1.0)
ob_key_5.scale = (1.0, 7.0, 1.0)
ob_key_6.parent = ob_keys
ob_key_6.location = (-20.6, -5.5, 2.0)
ob_key_6.rotation_mode = 'QUATERNION'
ob_key_6.rotation_quaternion = (-4.371e-08, 0.0, 0.0, -1.0)
ob_key_6.scale = (1.0, 7.0, 1.0)
ob_key_7.parent = ob_keys
ob_key_7.location = (-19.5, -4.45, 2.25)
ob_key_7.rotation_mode = 'QUATERNION'
ob_key_7.rotation_quaternion = (-4.371e-08, 0.0, 0.0, -1.0)
ob_key_7.scale = (1.0, 4.9, 1.5)
ob_key_8.parent = ob_keys
ob_key_8.location = (-19.05, -8.0, 2.0)
ob_key_8.rotation_mode = 'QUATERNION'
ob_key_8.rotation_quaternion = (-4.371e-08, 0.0, 0.0, -1.0)
ob_key_8.scale = (0.3, 2.0, 1.0)
ob_key_9.parent = ob_keys
ob_key_9.location = (-17.3, -4.45, 2.25)
ob_key_9.rotation_mode = 'QUATERNION'
ob_key_9.rotation_quaternion = (-4.371e-08, 0.0, 0.0, -1.0)
ob_key_9.scale = (1.0, 4.9, 1.5)
ob_key_10.parent = ob_keys
ob_key_10.location = (-15.55, -8.0, 2.0)
ob_key_10.rotation_mode = 'QUATERNION'
ob_key_10.rotation_quaternion = (-4.371e-08, 0.0, 0.0, -1.0)
ob_key_10.scale = (0.3, 2.0, 1.0)
ob_key_11.parent = ob_keys
ob_key_11.location = (-15.1, -4.45, 2.25)
ob_key_11.rotation_mode = 'QUATERNION'
ob_key_11.rotation_quaternion = (-4.371e-08, 0.0, 0.0, -1.0)
ob_key_11.scale = (1.0, 4.9, 1.5)
ob_key_12.parent = ob_keys
ob_key_12.location = (-14.85, -8.0, 2.0)
ob_key_12.rotation_mode = 'QUATERNION'
ob_key_12.rotation_quaternion = (-4.371e-08, 0.0, 0.0, -1.0)
ob_key_12.scale = (0.7, 2.0, 1.0)
ob_key_13.parent = ob_keys
ob_key_13.location = (-12.8, -5.5, 2.0)
ob_key_13.rotation_mode = 'QUATERNION'
ob_key_13.rotation_quaternion = (-4.371e-08, 0.0, 0.0, -1.0)
ob_key_13.scale = (1.0, 7.0, 1.0)
ob_key_14.parent = ob_keys
ob_key_14.location = (-11.7, -4.45, 2.25)
ob_key_14.rotation_mode = 'QUATERNION'
ob_key_14.rotation_quaternion = (-4.371e-08, 0.0, 0.0, -1.0)
ob_key_14.scale = (1.0, 4.9, 1.5)
ob_key_15.parent = ob_keys
ob_key_15.location = (-11.25, -8.0, 2.0)
ob_key_15.rotation_mode = 'QUATERNION'
ob_key_15.rotation_quaternion = (-4.371e-08, 0.0, 0.0, -1.0)
ob_key_15.scale = (0.3, 2.0, 1.0)
ob_key_16.parent = ob_keys
ob_key_16.location = (-9.5, -4.45, 2.25)
ob_key_16.rotation_mode = 'QUATERNION'
ob_key_16.rotation_quaternion = (-4.371e-08, 0.0, 0.0, -1.0)
ob_key_16.scale = (1.0, 4.9, 1.5)
ob_key_18.parent = ob_keys
ob_key_18.location = (-7.2, -5.5, 2.0)
ob_key_18.rotation_mode = 'QUATERNION'
ob_key_18.rotation_quaternion = (-4.371e-08, 0.0, 0.0, -1.0)
ob_key_18.scale = (1.0, 7.0, 1.0)
ob_key_19.parent = ob_keys
ob_key_19.location = (-6.1, -4.45, 2.25)
ob_key_19.rotation_mode = 'QUATERNION'
ob_key_19.rotation_quaternion = (-4.371e-08, 0.0, 0.0, -1.0)
ob_key_19.scale = (1.0, 4.9, 1.5)
ob_key_20.parent = ob_keys
ob_key_20.location = (-5.65, -8.0, 2.0)
ob_key_20.rotation_mode = 'QUATERNION'
ob_key_20.rotation_quaternion = (-4.371e-08, 0.0, 0.0, -1.0)
ob_key_20.scale = (0.3, 2.0, 1.0)
ob_key_21.parent = ob_keys
ob_key_21.location = (-3.9, -4.45, 2.25)
ob_key_21.rotation_mode = 'QUATERNION'
ob_key_21.rotation_quaternion = (-4.371e-08, 0.0, 0.0, -1.0)
ob_key_21.scale = (1.0, 4.9, 1.5)
ob_key_23.parent = ob_keys
ob_key_23.location = (-1.7, -4.45, 2.25)
ob_key_23.rotation_mode = 'QUATERNION'
ob_key_23.rotation_quaternion = (-4.371e-08, 0.0, 0.0, -1.0)
ob_key_23.scale = (1.0, 4.9, 1.5)
ob_key_24.parent = ob_keys
ob_key_24.location = (-1.45, -8.0, 2.0)
ob_key_24.rotation_mode = 'QUATERNION'
ob_key_24.rotation_quaternion = (-4.371e-08, 0.0, 0.0, -1.0)
ob_key_24.scale = (0.7, 2.0, 1.0)
ob_key_25.parent = ob_keys
ob_key_25.location = (0.6, -5.5, 2.0)
ob_key_25.rotation_mode = 'QUATERNION'
ob_key_25.rotation_quaternion = (-4.371e-08, 0.0, 0.0, -1.0)
ob_key_25.scale = (1.0, 7.0, 1.0)
ob_key_26.parent = ob_keys
ob_key_26.location = (1.7, -4.45, 2.25)
ob_key_26.rotation_mode = 'QUATERNION'
ob_key_26.rotation_quaternion = (-4.371e-08, 0.0, 0.0, -1.0)
ob_key_26.scale = (1.0, 4.9, 1.5)
ob_key_27.parent = ob_keys
ob_key_27.location = (2.15, -8.0, 2.0)
ob_key_27.rotation_mode = 'QUATERNION'
ob_key_27.rotation_quaternion = (-4.371e-08, 0.0, 0.0, -1.0)
ob_key_27.scale = (0.3, 2.0, 1.0)
ob_key_28.parent = ob_keys
ob_key_28.location = (3.9, -4.45, 2.25)
ob_key_28.rotation_mode = 'QUATERNION'
ob_key_28.rotation_quaternion = (-4.371e-08, 0.0, 0.0, -1.0)
ob_key_28.scale = (1.0, 4.9, 1.5)
ob_key_30.parent = ob_keys
ob_key_30.location = (6.2, -5.5, 2.0)
ob_key_30.rotation_mode = 'QUATERNION'
ob_key_30.rotation_quaternion = (-4.371e-08, 0.0, 0.0, -1.0)
ob_key_30.scale = (1.0, 7.0, 1.0)
ob_key_31.parent = ob_keys
ob_key_31.location = (7.3, -4.45, 2.25)
ob_key_31.rotation_mode = 'QUATERNION'
ob_key_31.rotation_quaternion = (-4.371e-08, 0.0, 0.0, -1.0)
ob_key_31.scale = (1.0, 4.9, 1.5)
ob_key_32.parent = ob_keys
ob_key_32.location = (7.75, -8.0, 2.0)
ob_key_32.rotation_mode = 'QUATERNION'
ob_key_32.rotation_quaternion = (-4.371e-08, 0.0, 0.0, -1.0)
ob_key_32.scale = (0.3, 2.0, 1.0)
ob_key_33.parent = ob_keys
ob_key_33.location = (9.5, -4.45, 2.25)
ob_key_33.rotation_mode = 'QUATERNION'
ob_key_33.rotation_quaternion = (-4.371e-08, 0.0, 0.0, -1.0)
ob_key_33.scale = (1.0, 4.9, 1.5)
ob_key_35.parent = ob_keys
ob_key_35.location = (11.7, -4.45, 2.25)
ob_key_35.rotation_mode = 'QUATERNION'
ob_key_35.rotation_quaternion = (-4.371e-08, 0.0, 0.0, -1.0)
ob_key_35.scale = (1.0, 4.9, 1.5)
ob_key_38.parent = ob_keys
ob_key_38.location = (15.1, -4.45, 2.25)
ob_key_38.rotation_mode = 'QUATERNION'
ob_key_38.rotation_quaternion = (-4.371e-08, 0.0, 0.0, -1.0)
ob_key_38.scale = (1.0, 4.9, 1.5)
ob_key_39.parent = ob_keys
ob_key_39.location = (15.55, -8.0, 2.0)
ob_key_39.rotation_mode = 'QUATERNION'
ob_key_39.rotation_quaternion = (-4.371e-08, 0.0, 0.0, -1.0)
ob_key_39.scale = (0.3, 2.0, 1.0)
ob_key_40.parent = ob_keys
ob_key_40.location = (17.3, -4.45, 2.25)
ob_key_40.rotation_mode = 'QUATERNION'
ob_key_40.rotation_quaternion = (-4.371e-08, 0.0, 0.0, -1.0)
ob_key_40.scale = (1.0, 4.9, 1.5)
ob_key_41.parent = ob_keys
ob_key_41.location = (18.4, -5.5, 2.0)
ob_key_41.rotation_mode = 'QUATERNION'
ob_key_41.rotation_quaternion = (-4.371e-08, 0.0, 0.0, -1.0)
ob_key_41.scale = (1.0, 7.0, 1.0)
ob_key_42.parent = ob_keys
ob_key_42.location = (19.6, -5.5, 2.0)
ob_key_42.rotation_mode = 'QUATERNION'
ob_key_42.rotation_quaternion = (-4.371e-08, 0.0, 0.0, -1.0)
ob_key_42.scale = (1.0, 7.0, 1.0)
ob_key_43.parent = ob_keys
ob_key_43.location = (20.7, -4.45, 2.25)
ob_key_43.rotation_mode = 'QUATERNION'
ob_key_43.rotation_quaternion = (-4.371e-08, 0.0, 0.0, -1.0)
ob_key_43.scale = (1.0, 4.9, 1.5)
ob_key_44.parent = ob_keys
ob_key_44.location = (21.15, -8.0, 2.0)
ob_key_44.rotation_mode = 'QUATERNION'
ob_key_44.rotation_quaternion = (-4.371e-08, 0.0, 0.0, -1.0)
ob_key_44.scale = (0.3, 2.0, 1.0)
ob_key_45.parent = ob_keys
ob_key_45.location = (22.9, -4.45, 2.25)
ob_key_45.rotation_mode = 'QUATERNION'
ob_key_45.rotation_quaternion = (-4.371e-08, 0.0, 0.0, -1.0)
ob_key_45.scale = (1.0, 4.9, 1.5)
ob_key_47.parent = ob_keys
ob_key_47.location = (25.1, -4.45, 2.25)
ob_key_47.rotation_mode = 'QUATERNION'
ob_key_47.rotation_quaternion = (-4.371e-08, 0.0, 0.0, -1.0)
ob_key_47.scale = (1.0, 4.9, 1.5)
ob_key_17.parent = ob_keys
ob_key_17.location = (-8.4, -5.5, 2.0)
ob_key_17.rotation_mode = 'QUATERNION'
ob_key_17.rotation_quaternion = (-4.371e-08, 0.0, 0.0, -1.0)
ob_key_17.scale = (1.0, 7.0, 1.0)
ob_key_22.parent = ob_keys
ob_key_22.location = (-2.15, -8.0, 2.0)
ob_key_22.rotation_mode = 'QUATERNION'
ob_key_22.rotation_quaternion = (-4.371e-08, 0.0, 0.0, -1.0)
ob_key_22.scale = (0.3, 2.0, 1.0)
ob_key_29.parent = ob_keys
ob_key_29.location = (5.0, -5.5, 2.0)
ob_key_29.rotation_mode = 'QUATERNION'
ob_key_29.rotation_quaternion = (-4.371e-08, 0.0, 0.0, -1.0)
ob_key_29.scale = (1.0, 7.0, 1.0)
ob_key_34.parent = ob_keys
ob_key_34.location = (11.25, -8.0, 2.0)
ob_key_34.rotation_mode = 'QUATERNION'
ob_key_34.rotation_quaternion = (-4.371e-08, 0.0, 0.0, -1.0)
ob_key_34.scale = (0.3, 2.0, 1.0)
ob_key_36.parent = ob_keys
ob_key_36.location = (11.95, -8.0, 2.0)
ob_key_36.rotation_mode = 'QUATERNION'
ob_key_36.rotation_quaternion = (-4.371e-08, 0.0, 0.0, -1.0)
ob_key_36.scale = (0.7, 2.0, 1.0)
ob_key_37.parent = ob_keys
ob_key_37.location = (14.0, -5.5, 2.0)
ob_key_37.rotation_mode = 'QUATERNION'
ob_key_37.rotation_quaternion = (-4.371e-08, 0.0, 0.0, -1.0)
ob_key_37.scale = (1.0, 7.0, 1.0)
ob_key_46.parent = ob_keys
ob_key_46.location = (24.65, -8.0, 2.0)
ob_key_46.rotation_mode = 'QUATERNION'
ob_key_46.rotation_quaternion = (-4.371e-08, 0.0, 0.0, -1.0)
ob_key_46.scale = (0.3, 2.0, 1.0)
ob_key_48.parent = ob_keys
ob_key_48.location = (25.35, -8.0, 2.0)
ob_key_48.rotation_mode = 'QUATERNION'
ob_key_48.rotation_quaternion = (-4.371e-08, 0.0, 0.0, -1.0)
ob_key_48.scale = (0.7, 2.0, 1.0)
ob_keys.location = (0.0, 0.0, 0.0)

# ---- collection membership
scene.collection.objects.link(ob_bottom_panel)
scene.collection.objects.link(ob_back_panel)
scene.collection.objects.link(ob_left_panel)
scene.collection.objects.link(ob_right_panel)
scene.collection.objects.link(ob_screen)
scene.collection.objects.link(ob_next_button)
scene.collection.objects.link(ob_previous_button)
scene.collection.objects.link(ob_key_1)
scene.collection.objects.link(ob_key_2)
scene.collection.objects.link(ob_key_3)
scene.collection.objects.link(ob_key_4)
scene.collection.objects.link(ob_key_5)
scene.collection.objects.link(ob_key_6)
scene.collection.objects.link(ob_key_7)
scene.collection.objects.link(ob_key_8)
scene.collection.objects.link(ob_key_9)
scene.collection.objects.link(ob_key_10)
scene.collection.objects.link(ob_key_11)
scene.collection.objects.link(ob_key_12)
scene.collection.objects.link(ob_key_13)
scene.collection.objects.link(ob_key_14)
scene.collection.objects.link(ob_key_15)
scene.collection.objects.link(ob_key_16)
scene.collection.objects.link(ob_key_18)
scene.collection.objects.link(ob_key_19)
scene.collection.objects.link(ob_key_20)
scene.collection.objects.link(ob_key_21)
scene.collection.objects.link(ob_key_23)
scene.collection.objects.link(ob_key_24)
scene.collection.objects.link(ob_key_25)
scene.collection.objects.link(ob_key_26)
scene.collection.objects.link(ob_key_27)
scene.collection.objects.link(ob_key_28)
scene.collection.objects.link(ob_key_30)
scene.collection.objects.link(ob_key_31)
scene.collection.objects.link(ob_key_32)
scene.collection.objects.link(ob_key_33)
scene.collection.objects.link(ob_key_35)
scene.collection.objects.link(ob_key_38)
scene.collection.objects.link(ob_key_39)
scene.collection.objects.link(ob_key_40)
scene.collection.objects.link(ob_key_41)
scene.collection.objects.link(ob_key_42)
scene.collection.objects.link(ob_key_43)
scene.collection.objects.link(ob_key_44)
scene.collection.objects.link(ob_key_45)
scene.collection.objects.link(ob_key_47)
scene.collection.objects.link(ob_key_17)
scene.collection.objects.link(ob_key_22)
scene.collection.objects.link(ob_key_29)
scene.collection.objects.link(ob_key_34)
scene.collection.objects.link(ob_key_36)
scene.collection.objects.link(ob_key_37)
scene.collection.objects.link(ob_key_46)
scene.collection.objects.link(ob_key_48)
scene.collection.objects.link(ob_keys)

# ---- scene / render settings (as saved in the file)
scene.frame_start = 1; scene.frame_end = 250; scene.frame_set(0)
scene.render.engine = 'BLENDER_EEVEE_NEXT'
scene.cycles.sampling_pattern = 'TABULATED_SOBOL'
bpy.context.view_layer.update()

# ---- added for rendering (the .blend has no active camera and no usable light): camera, sun
cam_auto = bpy.data.cameras.new('AutoCamera')
cam_auto.lens = 50.0
cam_auto.sensor_width = 36.0
cam_auto.clip_end = 1056.1
ob_auto_camera = bpy.data.objects.new('AutoCamera', cam_auto)
scene.collection.objects.link(ob_auto_camera)
ob_auto_camera.location = (60.177, -75.9624, 50.7666)
ob_auto_camera.rotation_euler = (1.09748, -7.21219e-08, 0.694738)
scene.camera = ob_auto_camera
light_auto_sun = bpy.data.lights.new('AutoSun', 'SUN')
light_auto_sun.energy = 3.0
light_auto_sun.angle = 0.0523599
ob_auto_sun = bpy.data.objects.new('AutoSun', light_auto_sun)
scene.collection.objects.link(ob_auto_sun)
ob_auto_sun.rotation_euler = (0.872665, 0.174533, 0.523599)
bpy.context.view_layer.update()
